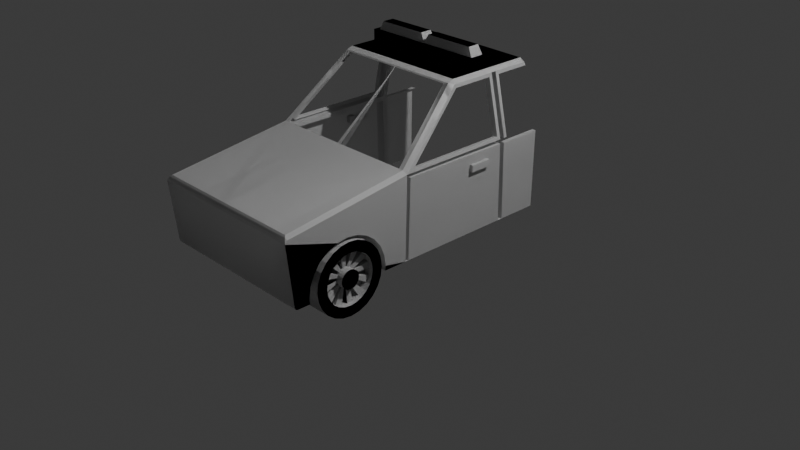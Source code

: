 # Source: car.blend  (saved by Blender 4.4.32; exported with 4.5.12 LTS)
import bpy
from mathutils import Matrix  # noqa: F401  (used for matrix-valued properties, if any)

bpy.ops.wm.read_factory_settings(use_empty=True)
scene = bpy.context.scene
scene.name = 'Scene'

# ---- collections
col_collection = bpy.data.collections.new('Collection'); scene.collection.children.link(col_collection)

# ---- materials (node trees are filled in below, after node groups)
mat_material = bpy.data.materials.new('Material')
mat_material.alpha_threshold = 0.0
mat_material.roughness = 0.5
mat_material.line_color = (0.0, 0.0, 0.0, 1.0)

# ---- material node trees
mat_material.use_nodes = True; mat_material.node_tree.nodes.clear()
_N = mat_material.node_tree.nodes; _L = mat_material.node_tree.links
n0 = _N.new('ShaderNodeOutputMaterial'); n0.name = 'Material Output'; n0.location = (300, 300)
n1 = _N.new('ShaderNodeBsdfPrincipled'); n1.name = 'Principled BSDF'; n1.location = (10, 300)
n1.inputs[3].default_value = 1.45
_L.new(n1.outputs[0], n0.inputs[0])
n0.is_active_output = True

# ---- world
world_world = bpy.data.worlds.new('World'); scene.world = world_world
world_world.use_nodes = True; world_world.node_tree.nodes.clear()
_N = world_world.node_tree.nodes; _L = world_world.node_tree.links
n0 = _N.new('ShaderNodeOutputWorld'); n0.name = 'World Output'; n0.location = (300, 300)
n1 = _N.new('ShaderNodeBackground'); n1.name = 'Background'; n1.location = (10, 300)
n1.inputs[0].default_value = (0.05088, 0.05088, 0.05088, 1.0)
_L.new(n1.outputs[0], n0.inputs[0])
n0.is_active_output = True
world_world.color = (0.05088, 0.05088, 0.05088)
world_world.sun_shadow_jitter_overblur = 0.0

# ---- cameras
cam_camera = bpy.data.cameras.new('Camera')
cam_camera.clip_end = 100.0
cam_camera.ortho_scale = 7.314

# ---- lights
light_light = bpy.data.lights.new('Light', 'POINT')
light_light.energy = 1000.0
light_light.shadow_soft_size = 0.1

# ---- meshes
me_cube = bpy.data.meshes.new('Cube')
me_cube.from_pydata([(-0.006563, -0.747, 1.026), (-0.006563, -0.747, 0.1268), (0.8702, -0.747, 0.1268), (0.8337, -2.067, 0.8472), (0.8665, -0.6391, 1.026), (0.8337, -0.747, 1.026), (-0.006563, -2.067, 0.8472), (-0.0002482, -0.05209, 1.632), (0.0, 0.01148, 1.656), (0.6977, -0.05209, 1.632), (0.7442, 0.002663, 1.586), (0.6925, 0.01148, 1.656), (0.4666, -0.9914, 0.175), (0.4666, -1.874, 0.175), (0.4666, -1.859, 0.2893), (0.4666, -1.815, 0.3958), (0.4666, -1.745, 0.4872), (0.4666, -1.654, 0.5574), (0.4666, -1.547, 0.6015), (0.4666, -1.433, 0.6165), (0.4666, -1.319, 0.6015), (0.4666, -1.212, 0.5574), (0.4666, -1.121, 0.4872), (0.4666, -1.051, 0.3958), (0.4666, -1.006, 0.2893), (0.8702, 1.011, 0.1268), (0.4666, -0.9978, 0.1268), (0.8702, -1.868, 0.1268), (0.8702, -0.9978, 0.1268), (0.4666, -1.868, 0.1268), (0.8704, -1.433, 0.6165), (0.8707, -1.319, 0.6015), (0.8707, -1.121, 0.4872), (0.8705, -1.051, 0.3958), (0.8708, -1.212, 0.5574), (0.8702, -1.874, 0.175), (0.8702, -1.815, 0.3958), (0.8702, -1.859, 0.2893), (0.8702, -1.745, 0.4872), (0.8702, -1.547, 0.6015), (0.8702, -1.654, 0.5574), (0.8702, -1.006, 0.2893), (0.8702, -0.9914, 0.175), (0.8847, -1.172, 0.2763), (0.8847, -1.198, 0.3402), (0.8847, -1.24, 0.395), (0.8847, -1.295, 0.437), (0.8847, -1.359, 0.4635), (0.8847, -1.427, 0.4725), (0.8847, -1.496, 0.4635), (0.8847, -1.56, 0.437), (0.8847, -1.615, 0.395), (0.8847, -1.657, 0.3402), (0.8847, -1.683, 0.2763), (0.8847, -1.692, 0.2078), (0.8847, -1.683, 0.1393), (0.8847, -1.657, 0.0755), (0.8847, -1.615, 0.02069), (0.8847, -1.56, -0.02137), (0.8847, -1.496, -0.04781), (0.8847, -1.427, -0.05683), (0.8847, -1.359, -0.04781), (0.8847, -1.295, -0.02137), (0.8847, -1.24, 0.02069), (0.8847, -1.198, 0.0755), (0.8847, -1.172, 0.1393), (0.8847, -1.163, 0.2078), (0.8847, -1.057, 0.2078), (0.8847, -1.07, 0.3037), (0.8847, -1.107, 0.393), (0.8847, -1.166, 0.4697), (0.8847, -1.242, 0.5285), (0.8847, -1.332, 0.5655), (0.8847, -1.427, 0.5781), (0.8847, -1.523, 0.5655), (0.8847, -1.613, 0.5285), (0.8847, -1.07, 0.112), (0.8847, -1.689, -0.054), (0.8847, -1.613, -0.1128), (0.8847, -1.107, 0.02269), (0.8847, -1.748, 0.02269), (0.8847, -1.166, -0.054), (0.8847, -1.785, 0.112), (0.8847, -1.242, -0.1128), (0.8847, -1.798, 0.2078), (0.8847, -1.332, -0.1498), (0.8847, -1.785, 0.3037), (0.8847, -1.427, -0.1624), (0.8847, -1.748, 0.393), (0.8847, -1.523, -0.1498), (0.8847, -1.689, 0.4697), (0.8371, -1.163, 0.2078), (0.8371, -1.172, 0.2763), (0.8371, -1.198, 0.3402), (0.8371, -1.24, 0.395), (0.8371, -1.295, 0.437), (0.8371, -1.359, 0.4635), (0.8371, -1.427, 0.4725), (0.8371, -1.496, 0.4635), (0.8371, -1.56, 0.437), (0.8371, -1.172, 0.1393), (0.8371, -1.615, 0.02069), (0.8371, -1.56, -0.02137), (0.8371, -1.198, 0.0755), (0.8371, -1.657, 0.0755), (0.8371, -1.24, 0.02069), (0.8371, -1.683, 0.1393), (0.8371, -1.295, -0.02137), (0.8371, -1.692, 0.2078), (0.8371, -1.359, -0.04781), (0.8371, -1.683, 0.2763), (0.8371, -1.427, -0.05683), (0.8371, -1.657, 0.3402), (0.8371, -1.496, -0.04781), (0.8371, -1.615, 0.395), (0.779, -1.163, 0.2078), (0.779, -1.172, 0.2763), (0.779, -1.198, 0.3402), (0.779, -1.24, 0.395), (0.779, -1.295, 0.437), (0.779, -1.359, 0.4635), (0.779, -1.427, 0.4725), (0.779, -1.496, 0.4635), (0.779, -1.56, 0.437), (0.779, -1.172, 0.1393), (0.779, -1.615, 0.02069), (0.779, -1.56, -0.02137), (0.779, -1.198, 0.0755), (0.779, -1.657, 0.0755), (0.779, -1.24, 0.02069), (0.779, -1.683, 0.1393), (0.779, -1.295, -0.02137), (0.779, -1.692, 0.2078), (0.779, -1.359, -0.04781), (0.779, -1.683, 0.2763), (0.779, -1.427, -0.05683), (0.779, -1.657, 0.3402), (0.779, -1.496, -0.04781), (0.779, -1.615, 0.395), (0.7196, -1.331, 0.2078), (0.7196, -1.334, 0.2328), (0.7196, -1.344, 0.2561), (0.7196, -1.359, 0.276), (0.7196, -1.379, 0.2914), (0.7196, -1.402, 0.301), (0.7196, -1.427, 0.3043), (0.7196, -1.452, 0.301), (0.7196, -1.476, 0.2914), (0.7196, -1.334, 0.1829), (0.7196, -1.496, 0.1396), (0.7196, -1.476, 0.1243), (0.7196, -1.344, 0.1596), (0.7196, -1.511, 0.1596), (0.7196, -1.359, 0.1396), (0.7196, -1.521, 0.1829), (0.7196, -1.379, 0.1243), (0.7196, -1.524, 0.2078), (0.7196, -1.402, 0.1146), (0.7196, -1.521, 0.2328), (0.7196, -1.427, 0.1113), (0.7196, -1.511, 0.2561), (0.7196, -1.452, 0.1146), (0.7196, -1.496, 0.276), (0.8871, -1.331, 0.2078), (0.8871, -1.334, 0.2328), (0.8871, -1.344, 0.2561), (0.8871, -1.359, 0.276), (0.8871, -1.379, 0.2914), (0.8871, -1.402, 0.301), (0.8871, -1.427, 0.3043), (0.8871, -1.452, 0.301), (0.8871, -1.476, 0.2914), (0.8871, -1.334, 0.1829), (0.8871, -1.496, 0.1396), (0.8871, -1.476, 0.1243), (0.8871, -1.344, 0.1596), (0.8871, -1.511, 0.1596), (0.8871, -1.359, 0.1396), (0.8871, -1.521, 0.1829), (0.8871, -1.379, 0.1243), (0.8871, -1.524, 0.2078), (0.8871, -1.402, 0.1146), (0.8871, -1.521, 0.2328), (0.8871, -1.427, 0.1113), (0.8871, -1.511, 0.2561), (0.8871, -1.452, 0.1146), (0.8871, -1.496, 0.276), (0.8168, -1.348, 0.2078), (0.8168, -1.351, 0.2284), (0.8168, -1.359, 0.2476), (0.8168, -1.371, 0.264), (0.8168, -1.388, 0.2767), (0.8168, -1.407, 0.2846), (0.8168, -1.427, 0.2873), (0.8168, -1.448, 0.2846), (0.8168, -1.359, 0.1681), (0.8168, -1.351, 0.1873), (0.8168, -1.496, 0.1681), (0.8168, -1.484, 0.1516), (0.8168, -1.388, 0.139), (0.8168, -1.371, 0.1516), (0.8168, -1.507, 0.2078), (0.8168, -1.504, 0.1873), (0.8168, -1.427, 0.1284), (0.8168, -1.407, 0.1311), (0.8168, -1.496, 0.2476), (0.8168, -1.504, 0.2284), (0.8168, -1.467, 0.139), (0.8168, -1.448, 0.1311), (0.8168, -1.467, 0.2767), (0.8168, -1.484, 0.264), (0.7993, -1.348, 0.2078), (0.7993, -1.351, 0.2284), (0.7993, -1.359, 0.2476), (0.7993, -1.371, 0.264), (0.7993, -1.388, 0.2767), (0.7993, -1.407, 0.2846), (0.7993, -1.427, 0.2873), (0.7993, -1.448, 0.2846), (0.7993, -1.359, 0.1681), (0.7993, -1.351, 0.1873), (0.7993, -1.496, 0.1681), (0.7993, -1.484, 0.1516), (0.7993, -1.388, 0.139), (0.7993, -1.371, 0.1516), (0.7993, -1.507, 0.2078), (0.7993, -1.504, 0.1873), (0.7993, -1.427, 0.1284), (0.7993, -1.407, 0.1311), (0.7993, -1.496, 0.2476), (0.7993, -1.504, 0.2284), (0.7993, -1.467, 0.139), (0.7993, -1.448, 0.1311), (0.7993, -1.467, 0.2767), (0.7993, -1.484, 0.264), (0.568, -1.104, 0.2946), (0.6027, -1.07, 0.3037), (0.5781, -1.08, 0.301), (0.568, -1.137, 0.3755), (0.6027, -1.107, 0.393), (0.5781, -1.116, 0.3878), (0.568, -1.19, 0.4449), (0.6027, -1.166, 0.4697), (0.5781, -1.173, 0.4624), (0.568, -1.26, 0.4982), (0.6027, -1.242, 0.5285), (0.5781, -1.247, 0.5196), (0.568, -1.341, 0.5317), (0.6027, -1.332, 0.5655), (0.5781, -1.334, 0.5556), (0.568, -1.427, 0.5431), (0.6027, -1.427, 0.5781), (0.5781, -1.427, 0.5678), (0.568, -1.514, 0.5317), (0.6027, -1.523, 0.5655), (0.5781, -1.521, 0.5556), (0.568, -1.595, 0.4982), (0.6027, -1.613, 0.5285), (0.5781, -1.607, 0.5196), (0.568, -1.665, 0.4449), (0.6027, -1.689, 0.4697), (0.5781, -1.682, 0.4624), (0.568, -1.718, 0.3755), (0.6027, -1.748, 0.393), (0.5781, -1.739, 0.3878), (0.568, -1.751, 0.2946), (0.6027, -1.785, 0.3037), (0.5781, -1.775, 0.301), (0.568, -1.763, 0.2078), (0.6027, -1.798, 0.2078), (0.5781, -1.787, 0.2078), (0.568, -1.751, 0.1211), (0.6027, -1.785, 0.112), (0.5781, -1.775, 0.1146), (0.568, -1.718, 0.04019), (0.6027, -1.748, 0.02269), (0.5781, -1.739, 0.02782), (0.568, -1.665, -0.02924), (0.6027, -1.689, -0.054), (0.5781, -1.682, -0.04675), (0.568, -1.595, -0.08252), (0.6027, -1.613, -0.1128), (0.5781, -1.607, -0.104), (0.568, -1.514, -0.116), (0.6027, -1.523, -0.1498), (0.5781, -1.521, -0.1399), (0.568, -1.427, -0.1274), (0.6027, -1.427, -0.1624), (0.5781, -1.427, -0.1522), (0.568, -1.341, -0.116), (0.6027, -1.332, -0.1498), (0.5781, -1.334, -0.1399), (0.568, -1.26, -0.08252), (0.6027, -1.242, -0.1128), (0.5781, -1.247, -0.104), (0.568, -1.19, -0.02924), (0.6027, -1.166, -0.054), (0.5781, -1.173, -0.04675), (0.568, -1.137, 0.04019), (0.6027, -1.107, 0.02269), (0.5781, -1.116, 0.02782), (0.568, -1.104, 0.1211), (0.6027, -1.07, 0.112), (0.5781, -1.08, 0.1146), (0.6027, -1.057, 0.2078), (0.568, -1.092, 0.2078), (0.5781, -1.067, 0.2078), (0.8847, -1.057, 0.2078), (0.8499, -1.057, 0.2078), (0.8673, -1.057, 0.2078), (0.8499, -1.07, 0.3037), (0.8847, -1.07, 0.3037), (0.8673, -1.07, 0.3037), (0.8499, -1.107, 0.393), (0.8847, -1.107, 0.393), (0.8673, -1.107, 0.393), (0.8499, -1.166, 0.4697), (0.8847, -1.166, 0.4697), (0.8673, -1.166, 0.4697), (0.8499, -1.242, 0.5285), (0.8847, -1.242, 0.5285), (0.8673, -1.242, 0.5285), (0.8499, -1.332, 0.5655), (0.8847, -1.332, 0.5655), (0.8673, -1.332, 0.5655), (0.8499, -1.427, 0.5781), (0.8847, -1.427, 0.5781), (0.8673, -1.427, 0.5781), (0.8499, -1.523, 0.5655), (0.8847, -1.523, 0.5655), (0.8673, -1.523, 0.5655), (0.8499, -1.613, 0.5285), (0.8847, -1.613, 0.5285), (0.8673, -1.613, 0.5285), (0.8847, -1.07, 0.112), (0.8499, -1.07, 0.112), (0.8673, -1.07, 0.112), (0.8847, -1.689, -0.054), (0.8499, -1.689, -0.054), (0.8673, -1.689, -0.054), (0.8499, -1.613, -0.1128), (0.8847, -1.613, -0.1128), (0.8673, -1.613, -0.1128), (0.8847, -1.107, 0.02269), (0.8499, -1.107, 0.02269), (0.8673, -1.107, 0.02269), (0.8847, -1.748, 0.02269), (0.8499, -1.748, 0.02269), (0.8673, -1.748, 0.02269), (0.8847, -1.166, -0.054), (0.8499, -1.166, -0.054), (0.8673, -1.166, -0.054), (0.8847, -1.785, 0.112), (0.8499, -1.785, 0.112), (0.8673, -1.785, 0.112), (0.8847, -1.242, -0.1128), (0.8499, -1.242, -0.1128), (0.8673, -1.242, -0.1128), (0.8847, -1.798, 0.2078), (0.8499, -1.798, 0.2078), (0.8673, -1.798, 0.2078), (0.8847, -1.332, -0.1498), (0.8499, -1.332, -0.1498), (0.8673, -1.332, -0.1498), (0.8847, -1.785, 0.3037), (0.8499, -1.785, 0.3037), (0.8673, -1.785, 0.3037), (0.8847, -1.427, -0.1624), (0.8499, -1.427, -0.1624), (0.8673, -1.427, -0.1624), (0.8847, -1.748, 0.393), (0.8499, -1.748, 0.393), (0.8673, -1.748, 0.393), (0.8847, -1.523, -0.1498), (0.8499, -1.523, -0.1498), (0.8673, -1.523, -0.1498), (0.8847, -1.689, 0.4697), (0.8499, -1.689, 0.4697), (0.8673, -1.689, 0.4697), (0.8847, -1.167, 0.2722), (0.8847, -1.194, 0.3361), (0.8847, -1.236, 0.3909), (0.8847, -1.291, 0.4329), (0.8847, -1.354, 0.4594), (0.8847, -1.423, 0.4684), (0.8847, -1.491, 0.4594), (0.8847, -1.555, 0.4329), (0.8847, -1.61, 0.3909), (0.8847, -1.652, 0.3361), (0.8847, -1.679, 0.2722), (0.8847, -1.688, 0.2037), (0.8847, -1.679, 0.1352), (0.8847, -1.652, 0.0714), (0.8847, -1.61, 0.01658), (0.8847, -1.555, -0.02548), (0.8847, -1.491, -0.05192), (0.8847, -1.423, -0.06093), (0.8847, -1.354, -0.05192), (0.8847, -1.291, -0.02548), (0.8847, -1.236, 0.01658), (0.8847, -1.194, 0.0714), (0.8847, -1.167, 0.1352), (0.8847, -1.158, 0.2037), (0.8847, -1.053, 0.2037), (0.8847, -1.065, 0.2996), (0.8847, -1.102, 0.3889), (0.8847, -1.161, 0.4656), (0.8847, -1.238, 0.5244), (0.8847, -1.327, 0.5614), (0.8847, -1.423, 0.574), (0.8847, -1.519, 0.5614), (0.8847, -1.608, 0.5244), (0.8847, -1.065, 0.1079), (0.8847, -1.685, -0.0581), (0.8847, -1.608, -0.1169), (0.8847, -1.102, 0.01859), (0.8847, -1.744, 0.01859), (0.8847, -1.161, -0.0581), (0.8847, -1.781, 0.1079), (0.8847, -1.238, -0.1169), (0.8847, -1.793, 0.2037), (0.8847, -1.327, -0.1539), (0.8847, -1.781, 0.2996), (0.8847, -1.423, -0.1665), (0.8847, -1.744, 0.3889), (0.8847, -1.519, -0.1539), (0.8847, -1.685, 0.4656), (0.8371, -1.158, 0.2037), (0.8371, -1.167, 0.2722), (0.8371, -1.194, 0.3361), (0.8371, -1.236, 0.3909), (0.8371, -1.291, 0.4329), (0.8371, -1.354, 0.4594), (0.8371, -1.423, 0.4684), (0.8371, -1.491, 0.4594), (0.8371, -1.555, 0.4329), (0.8371, -1.167, 0.1352), (0.8371, -1.61, 0.01658), (0.8371, -1.555, -0.02548), (0.8371, -1.194, 0.0714), (0.8371, -1.652, 0.0714), (0.8371, -1.236, 0.01658), (0.8371, -1.679, 0.1352), (0.8371, -1.291, -0.02548), (0.8371, -1.688, 0.2037), (0.8371, -1.354, -0.05192), (0.8371, -1.679, 0.2722), (0.8371, -1.423, -0.06093), (0.8371, -1.652, 0.3361), (0.8371, -1.491, -0.05192), (0.8371, -1.61, 0.3909), (0.779, -1.158, 0.2037), (0.779, -1.167, 0.2722), (0.779, -1.194, 0.3361), (0.779, -1.236, 0.3909), (0.779, -1.291, 0.4329), (0.779, -1.354, 0.4594), (0.779, -1.423, 0.4684), (0.779, -1.491, 0.4594), (0.779, -1.555, 0.4329), (0.779, -1.167, 0.1352), (0.779, -1.61, 0.01658), (0.779, -1.555, -0.02548), (0.779, -1.194, 0.0714), (0.779, -1.652, 0.0714), (0.779, -1.236, 0.01658), (0.779, -1.679, 0.1352), (0.779, -1.291, -0.02548), (0.779, -1.688, 0.2037), (0.779, -1.354, -0.05192), (0.779, -1.679, 0.2722), (0.779, -1.423, -0.06093), (0.779, -1.652, 0.3361), (0.779, -1.491, -0.05192), (0.779, -1.61, 0.3909), (0.7196, -1.326, 0.2037), (0.7196, -1.33, 0.2287), (0.7196, -1.339, 0.252), (0.7196, -1.355, 0.2719), (0.7196, -1.375, 0.2873), (0.7196, -1.398, 0.2969), (0.7196, -1.423, 0.3002), (0.7196, -1.448, 0.2969), (0.7196, -1.471, 0.2873), (0.7196, -1.33, 0.1788), (0.7196, -1.491, 0.1355), (0.7196, -1.471, 0.1202), (0.7196, -1.339, 0.1555), (0.7196, -1.506, 0.1555), (0.7196, -1.355, 0.1355), (0.7196, -1.516, 0.1788), (0.7196, -1.375, 0.1202), (0.7196, -1.519, 0.2037), (0.7196, -1.398, 0.1105), (0.7196, -1.516, 0.2287), (0.7196, -1.423, 0.1072), (0.7196, -1.506, 0.252), (0.7196, -1.448, 0.1105), (0.7196, -1.491, 0.2719), (0.8871, -1.326, 0.2037), (0.8871, -1.33, 0.2287), (0.8871, -1.339, 0.252), (0.8871, -1.355, 0.2719), (0.8871, -1.375, 0.2873), (0.8871, -1.398, 0.2969), (0.8871, -1.423, 0.3002), (0.8871, -1.448, 0.2969), (0.8871, -1.471, 0.2873), (0.8871, -1.33, 0.1788), (0.8871, -1.491, 0.1355), (0.8871, -1.471, 0.1202), (0.8871, -1.339, 0.1555), (0.8871, -1.506, 0.1555), (0.8871, -1.355, 0.1355), (0.8871, -1.516, 0.1788), (0.8871, -1.375, 0.1202), (0.8871, -1.519, 0.2037), (0.8871, -1.398, 0.1105), (0.8871, -1.516, 0.2287), (0.8871, -1.423, 0.1072), (0.8871, -1.506, 0.252), (0.8871, -1.448, 0.1105), (0.8871, -1.491, 0.2719), (0.8168, -1.343, 0.2037), (0.8168, -1.346, 0.2243), (0.8168, -1.354, 0.2435), (0.8168, -1.367, 0.2599), (0.8168, -1.383, 0.2726), (0.8168, -1.402, 0.2805), (0.8168, -1.423, 0.2832), (0.8168, -1.443, 0.2805), (0.8168, -1.354, 0.164), (0.8168, -1.346, 0.1832), (0.8168, -1.492, 0.164), (0.8168, -1.479, 0.1475), (0.8168, -1.383, 0.1349), (0.8168, -1.367, 0.1475), (0.8168, -1.502, 0.2037), (0.8168, -1.5, 0.1832), (0.8168, -1.423, 0.1242), (0.8168, -1.402, 0.127), (0.8168, -1.492, 0.2435), (0.8168, -1.5, 0.2243), (0.8168, -1.463, 0.1349), (0.8168, -1.443, 0.127), (0.8168, -1.463, 0.2726), (0.8168, -1.479, 0.2599), (0.7993, -1.343, 0.2037), (0.7993, -1.346, 0.2243), (0.7993, -1.354, 0.2435), (0.7993, -1.367, 0.2599), (0.7993, -1.383, 0.2726), (0.7993, -1.402, 0.2805), (0.7993, -1.423, 0.2832), (0.7993, -1.443, 0.2805), (0.7993, -1.354, 0.164), (0.7993, -1.346, 0.1832), (0.7993, -1.492, 0.164), (0.7993, -1.479, 0.1475), (0.7993, -1.383, 0.1349), (0.7993, -1.367, 0.1475), (0.7993, -1.502, 0.2037), (0.7993, -1.5, 0.1832), (0.7993, -1.423, 0.1242), (0.7993, -1.402, 0.127), (0.7993, -1.492, 0.2435), (0.7993, -1.5, 0.2243), (0.7993, -1.463, 0.1349), (0.7993, -1.443, 0.127), (0.7993, -1.463, 0.2726), (0.7993, -1.479, 0.2599), (0.568, -1.099, 0.2905), (0.6027, -1.065, 0.2996), (0.5781, -1.075, 0.2969), (0.568, -1.133, 0.3714), (0.6027, -1.102, 0.3889), (0.5781, -1.111, 0.3837), (0.568, -1.186, 0.4408), (0.6027, -1.161, 0.4656), (0.5781, -1.168, 0.4583), (0.568, -1.255, 0.4941), (0.6027, -1.238, 0.5244), (0.5781, -1.243, 0.5155), (0.568, -1.336, 0.5276), (0.6027, -1.327, 0.5614), (0.5781, -1.33, 0.5515), (0.568, -1.423, 0.539), (0.6027, -1.423, 0.574), (0.5781, -1.423, 0.5637), (0.568, -1.51, 0.5276), (0.6027, -1.519, 0.5614), (0.5781, -1.516, 0.5515), (0.568, -1.591, 0.4941), (0.6027, -1.608, 0.5244), (0.5781, -1.603, 0.5155), (0.568, -1.66, 0.4408), (0.6027, -1.685, 0.4656), (0.5781, -1.677, 0.4583), (0.568, -1.713, 0.3714), (0.6027, -1.744, 0.3889), (0.5781, -1.735, 0.3837), (0.568, -1.747, 0.2905), (0.6027, -1.781, 0.2996), (0.5781, -1.771, 0.2969), (0.568, -1.758, 0.2037), (0.6027, -1.793, 0.2037), (0.5781, -1.783, 0.2037), (0.568, -1.747, 0.117), (0.6027, -1.781, 0.1079), (0.5781, -1.771, 0.1105), (0.568, -1.713, 0.03609), (0.6027, -1.744, 0.01859), (0.5781, -1.735, 0.02372), (0.568, -1.66, -0.03334), (0.6027, -1.685, -0.0581), (0.5781, -1.677, -0.05085), (0.568, -1.591, -0.08662), (0.6027, -1.608, -0.1169), (0.5781, -1.603, -0.1081), (0.568, -1.51, -0.1201), (0.6027, -1.519, -0.1539), (0.5781, -1.516, -0.144), (0.568, -1.423, -0.1315), (0.6027, -1.423, -0.1665), (0.5781, -1.423, -0.1563), (0.568, -1.336, -0.1201), (0.6027, -1.327, -0.1539), (0.5781, -1.33, -0.144), (0.568, -1.255, -0.08662), (0.6027, -1.238, -0.1169), (0.5781, -1.243, -0.1081), (0.568, -1.186, -0.03334), (0.6027, -1.161, -0.0581), (0.5781, -1.168, -0.05085), (0.568, -1.133, 0.03609), (0.6027, -1.102, 0.01859), (0.5781, -1.111, 0.02372), (0.568, -1.099, 0.117), (0.6027, -1.065, 0.1079), (0.5781, -1.075, 0.1105), (0.6027, -1.053, 0.2037), (0.568, -1.088, 0.2037), (0.5781, -1.063, 0.2037), (0.8847, -1.053, 0.2037), (0.8499, -1.053, 0.2037), (0.8673, -1.053, 0.2037), (0.8499, -1.065, 0.2996), (0.8847, -1.065, 0.2996), (0.8673, -1.065, 0.2996), (0.8499, -1.102, 0.3889), (0.8847, -1.102, 0.3889), (0.8673, -1.102, 0.3889), (0.8499, -1.161, 0.4656), (0.8847, -1.161, 0.4656), (0.8673, -1.161, 0.4656), (0.8499, -1.238, 0.5244), (0.8847, -1.238, 0.5244), (0.8673, -1.238, 0.5244), (0.8499, -1.327, 0.5614), (0.8847, -1.327, 0.5614), (0.8673, -1.327, 0.5614), (0.8499, -1.423, 0.574), (0.8847, -1.423, 0.574), (0.8673, -1.423, 0.574), (0.8499, -1.519, 0.5614), (0.8847, -1.519, 0.5614), (0.8673, -1.519, 0.5614), (0.8499, -1.608, 0.5244), (0.8847, -1.608, 0.5244), (0.8673, -1.608, 0.5244), (0.8847, -1.065, 0.1079), (0.8499, -1.065, 0.1079), (0.8673, -1.065, 0.1079), (0.8847, -1.685, -0.0581), (0.8499, -1.685, -0.0581), (0.8673, -1.685, -0.0581), (0.8499, -1.608, -0.1169), (0.8847, -1.608, -0.1169), (0.8673, -1.608, -0.1169), (0.8847, -1.102, 0.01859), (0.8499, -1.102, 0.01859), (0.8673, -1.102, 0.01859), (0.8847, -1.744, 0.01859), (0.8499, -1.744, 0.01859), (0.8673, -1.744, 0.01859), (0.8847, -1.161, -0.0581), (0.8499, -1.161, -0.0581), (0.8673, -1.161, -0.0581), (0.8847, -1.781, 0.1079), (0.8499, -1.781, 0.1079), (0.8673, -1.781, 0.1079), (0.8847, -1.238, -0.1169), (0.8499, -1.238, -0.1169), (0.8673, -1.238, -0.1169), (0.8847, -1.793, 0.2037), (0.8499, -1.793, 0.2037), (0.8673, -1.793, 0.2037), (0.8847, -1.327, -0.1539), (0.8499, -1.327, -0.1539), (0.8673, -1.327, -0.1539), (0.8847, -1.781, 0.2996), (0.8499, -1.781, 0.2996), (0.8673, -1.781, 0.2996), (0.8847, -1.423, -0.1665), (0.8499, -1.423, -0.1665), (0.8673, -1.423, -0.1665), (0.8847, -1.744, 0.3889), (0.8499, -1.744, 0.3889), (0.8673, -1.744, 0.3889), (0.8847, -1.519, -0.1539), (0.8499, -1.519, -0.1539), (0.8673, -1.519, -0.1539), (0.8847, -1.685, 0.4656), (0.8499, -1.685, 0.4656), (0.8673, -1.685, 0.4656), (0.8847, 1.219, 0.3037), (0.8847, 1.078, 0.1714), (0.7443, 0.4476, 1.586), (0.8702, 0.5064, 0.1268), (0.8649, 0.4537, 1.024), (0.8723, 0.5436, 0.9888), (0.7441, 0.5732, 1.586), (0.8702, 0.5618, 0.1268), (0.8723, 0.4905, 0.9438), (0.8722, 0.5447, 0.9387), (0.8739, -0.7328, 0.9519), (0.8702, -0.7085, 0.1268), (0.8738, -0.6901, 0.9516), (0.8285, 0.4896, 0.9869), (0.8302, -0.7322, 0.9889), (0.83, -0.7329, 0.9499), (0.864, 0.5792, 0.9883), (0.6929, 0.4828, 1.619), (0.8284, 0.4905, 0.9418), (0.8263, 0.5064, 0.1249), (0.6929, 0.5372, 1.619), (0.8263, 0.5618, 0.1249), (0.8283, 0.5446, 0.9367), (0.8263, -0.747, 0.1249), (0.83, -0.6902, 0.9496), (0.8263, -0.7085, 0.1249), (0.775, 0.4896, 0.9845), (0.7766, -0.7323, 0.9865), (0.7765, -0.733, 0.9475), (0.7749, 0.5435, 0.9844), (0.6393, 0.4827, 1.617), (0.7748, 0.4904, 0.9394), (0.7728, 0.5063, 0.1224), (0.6393, 0.5372, 1.617), (0.7728, 0.5617, 0.1224), (0.7748, 0.5446, 0.9343), (0.7728, -0.7471, 0.1224), (0.7764, -0.6902, 0.9472), (0.7728, -0.7086, 0.1224), (0.8741, -0.7322, 0.9909), (0.7367, -0.01093, 1.621), (0.8724, 0.4897, 0.9889), (0.7367, 0.4829, 1.621), (0.7367, 0.5373, 1.621), (0.8722, 0.5792, 0.9889), (0.8285, 0.5436, 0.9868), (-0.05758, -0.7551, 1.013), (0.0, -0.06019, 1.619), (0.7827, -0.7551, 1.013), (0.6467, -0.06019, 1.619), (0.8212, 0.5711, 0.9759), (0.8155, -0.6472, 1.012), (0.6932, -0.005436, 1.573), (0.8139, 0.4456, 1.011), (0.6933, 0.4395, 1.573), (0.6931, 0.5651, 1.573), (0.813, 0.5711, 0.9753), (0.9091, 0.3086, 0.7794), (0.9092, 0.3055, 0.849), (0.9091, 0.07464, 0.7794), (0.9092, 0.07817, 0.8497), (0.8779, 0.0746, 0.7798), (0.8779, 0.3085, 0.7798), (0.8779, 0.3055, 0.8495), (0.878, 0.07813, 0.8502), (0.9091, 0.2569, 0.7794), (0.9092, 0.2571, 0.8494), (0.8779, 0.2568, 0.7798), (0.878, 0.2571, 0.8499), (0.9091, 0.1369, 0.7794), (0.9092, 0.1388, 0.8495), (0.8779, 0.1369, 0.7798), (0.878, 0.1388, 0.85), (0.8237, 0.2568, 0.7799), (0.8237, 0.3085, 0.7799), (0.8238, 0.3055, 0.8496), (0.8238, 0.2571, 0.8499), (0.8239, 0.07812, 0.8503), (0.8237, 0.07458, 0.7799), (0.8237, 0.1369, 0.7799), (0.8239, 0.1388, 0.8501), (0.6816, 0.4919, 1.771), (0.6816, 0.4919, 1.696), (0.6816, 0.2929, 1.771), (0.6816, 0.2929, 1.696), (-0.0005706, 0.4646, 1.771), (-0.01288, 0.4919, 1.696), (-0.0005706, 0.3201, 1.771), (-0.01288, 0.2929, 1.696), (0.3343, 0.3201, 1.771), (0.3343, 0.2929, 1.696), (0.3343, 0.4646, 1.771), (0.3343, 0.4919, 1.696), (0.6384, 0.2929, 1.696), (0.6261, 0.4646, 1.771), (0.6261, 0.3201, 1.771), (0.6384, 0.4919, 1.696), (0.6816, 0.2929, 1.633), (0.6816, 0.4919, 1.633), (0.6384, 0.2929, 1.633), (0.6384, 0.4919, 1.633), (0.3343, 0.2929, 1.771), (-0.01288, 0.2929, 1.771), (-0.01288, 0.4919, 1.771), (0.6384, 0.2929, 1.771), (0.3343, 0.4919, 1.771), (0.6384, 0.4919, 1.771), (0.3322, 0.4539, 1.864), (0.3322, 0.3309, 1.864), (0.04709, 0.3309, 1.864), (0.04709, 0.4539, 1.864), (0.5806, 0.3309, 1.864), (0.5806, 0.4539, 1.864), (0.8497, -2.083, 0.8313), (0.8702, -2.103, 0.7821), (0.8703, -2.075, 0.8147), (0.8642, -2.097, 0.8084), (-0.006563, -2.103, 0.7821), (-0.006563, -2.083, 0.8313), (-0.006563, -2.097, 0.8084), (0.8702, -2.034, 0.1555), (0.8702, -2.002, 0.1268), (0.8702, -2.023, 0.1352), (-0.006563, -2.002, 0.1268), (-0.006563, -2.034, 0.1555), (-0.006563, -2.023, 0.1352), (0.8278, 1.012, 0.9376), (0.6925, 0.9332, 1.656), (0.7367, 0.941, 1.621), (0.7441, 0.9552, 1.586), (0.8716, 1.006, 0.9395), (0.8634, 0.9978, 0.9876), (0.6931, 0.9621, 1.573), (0.8702, 0.9976, 0.1268), (0.0, 0.95, 1.656), (-0.009794, 0.6562, 0.1365)], [(848, 25), (846, 731), (1, 850)], [(835, 829, 832, 839), (5, 0, 6, 3), (719, 717, 769, 768), (717, 10, 767, 769), (3, 6, 833, 828), (9, 755, 11), (7, 9, 11, 8), (27, 836, 838, 1, 2, 28, 26, 29), (754, 755, 9, 5), (12, 26, 28, 42), (29, 13, 35, 27), (13, 14, 37, 35), (14, 15, 36, 37), (15, 16, 38, 36), (16, 17, 40, 38), (17, 18, 39, 40), (18, 19, 30, 39), (19, 20, 31, 30), (20, 21, 34, 31), (34, 21, 22, 32), (22, 23, 33, 32), (23, 24, 41, 33), (24, 12, 42, 41), (26, 12, 24, 23, 22, 21, 20, 19, 18, 17, 16, 15, 14, 13, 29), (242, 316, 313, 239), (68, 67, 307, 311), (304, 308, 335, 302), (239, 313, 310, 236), (302, 335, 344, 299), (236, 310, 308, 304), (299, 344, 350, 296), (296, 350, 356, 293), (293, 356, 362, 290), (290, 362, 368, 287), (287, 368, 374, 284), (284, 374, 340, 281), (281, 340, 338, 278), (278, 338, 347, 275), (275, 347, 353, 272), (272, 353, 359, 269), (269, 359, 365, 266), (266, 365, 371, 263), (263, 371, 377, 260), (260, 377, 331, 257), (257, 331, 328, 254), (254, 328, 325, 251), (251, 325, 322, 248), (248, 322, 319, 245), (245, 319, 316, 242), (59, 60, 111, 113), (67, 76, 334, 307), (70, 69, 314, 317), (71, 70, 317, 320), (72, 71, 320, 323), (73, 72, 323, 326), (74, 73, 326, 329), (75, 74, 329, 332), (90, 75, 332, 376), (69, 68, 311, 314), (77, 80, 346, 337), (78, 77, 337, 341), (89, 78, 341, 373), (80, 82, 352, 346), (81, 83, 355, 349), (82, 84, 358, 352), (83, 85, 361, 355), (84, 86, 364, 358), (85, 87, 367, 361), (86, 88, 370, 364), (87, 89, 373, 367), (88, 90, 376, 370), (79, 81, 349, 343), (76, 79, 343, 334), (43, 66, 67, 68), (44, 43, 68, 69), (45, 44, 69, 70), (46, 45, 70, 71), (47, 46, 71, 72), (48, 47, 72, 73), (49, 48, 73, 74), (50, 49, 74, 75), (66, 65, 76, 67), (58, 57, 77, 78), (65, 64, 79, 76), (57, 56, 80, 77), (64, 63, 81, 79), (56, 55, 82, 80), (63, 62, 83, 81), (55, 54, 84, 82), (62, 61, 85, 83), (54, 53, 86, 84), (61, 60, 87, 85), (53, 52, 88, 86), (60, 59, 89, 87), (52, 51, 90, 88), (59, 58, 78, 89), (51, 50, 75, 90), (101, 102, 126, 125), (55, 56, 104, 106), (48, 49, 98, 97), (51, 52, 112, 114), (62, 63, 105, 107), (49, 50, 99, 98), (58, 59, 113, 102), (66, 43, 92, 91), (54, 55, 106, 108), (65, 66, 91, 100), (50, 51, 114, 99), (43, 44, 93, 92), (61, 62, 107, 109), (57, 58, 102, 101), (44, 45, 94, 93), (53, 54, 108, 110), (64, 65, 100, 103), (45, 46, 95, 94), (60, 61, 109, 111), (56, 57, 101, 104), (46, 47, 96, 95), (52, 53, 110, 112), (63, 64, 103, 105), (47, 48, 97, 96), (130, 128, 152, 154), (91, 92, 188, 187), (110, 108, 132, 134), (119, 95, 191, 215), (94, 95, 119, 118), (123, 99, 209, 233), (133, 135, 227, 228), (127, 103, 195, 219), (120, 119, 215, 216), (105, 103, 127, 129), (96, 97, 121, 120), (113, 111, 135, 137), (106, 104, 128, 130), (131, 107, 199, 223), (114, 112, 136, 138), (104, 101, 198, 197), (98, 99, 123, 122), (100, 124, 220, 196), (114, 138, 234, 210), (103, 100, 196, 195), (100, 91, 115, 124), (110, 134, 230, 206), (92, 93, 117, 116), (109, 107, 131, 133), (153, 151, 175, 177), (121, 122, 146, 145), (138, 136, 160, 162), (131, 129, 153, 155), (122, 123, 147, 146), (126, 137, 161, 150), (115, 116, 140, 139), (132, 130, 154, 156), (124, 115, 139, 148), (123, 138, 162, 147), (116, 117, 141, 140), (133, 131, 155, 157), (125, 126, 150, 149), (117, 118, 142, 141), (134, 132, 156, 158), (127, 124, 148, 151), (118, 119, 143, 142), (135, 133, 157, 159), (128, 125, 149, 152), (119, 120, 144, 143), (136, 134, 158, 160), (129, 127, 151, 153), (120, 121, 145, 144), (137, 135, 159, 161), (172, 163, 164, 165, 166, 167, 168, 169, 170, 171, 186, 184, 182, 180, 178, 176, 173, 174, 185, 183, 181, 179, 177, 175), (144, 145, 169, 168), (161, 159, 183, 185), (154, 152, 176, 178), (145, 146, 170, 169), (162, 160, 184, 186), (155, 153, 177, 179), (146, 147, 171, 170), (150, 161, 185, 174), (139, 140, 164, 163), (156, 154, 178, 180), (148, 139, 163, 172), (147, 162, 186, 171), (140, 141, 165, 164), (157, 155, 179, 181), (149, 150, 174, 173), (141, 142, 166, 165), (158, 156, 180, 182), (151, 148, 172, 175), (142, 143, 167, 166), (159, 157, 181, 183), (152, 149, 173, 176), (143, 144, 168, 167), (160, 158, 182, 184), (189, 190, 214, 213), (195, 196, 220, 219), (203, 204, 228, 227), (197, 198, 222, 221), (191, 192, 216, 215), (205, 206, 230, 229), (193, 194, 218, 217), (199, 200, 224, 223), (207, 208, 232, 231), (187, 188, 212, 211), (201, 202, 226, 225), (209, 210, 234, 233), (134, 136, 229, 230), (92, 116, 212, 188), (122, 121, 217, 218), (109, 133, 228, 204), (107, 105, 200, 199), (115, 91, 187, 211), (135, 111, 203, 227), (108, 106, 202, 201), (93, 94, 190, 189), (128, 104, 197, 221), (137, 126, 231, 232), (96, 120, 216, 192), (138, 123, 233, 234), (95, 96, 192, 191), (124, 127, 219, 220), (136, 112, 205, 229), (111, 109, 204, 203), (126, 102, 207, 231), (125, 128, 221, 222), (105, 129, 224, 200), (112, 110, 206, 205), (101, 125, 222, 198), (97, 98, 194, 193), (121, 97, 193, 217), (94, 118, 214, 190), (113, 137, 232, 208), (116, 115, 211, 212), (117, 93, 189, 213), (129, 131, 223, 224), (106, 130, 226, 202), (102, 113, 208, 207), (132, 108, 201, 225), (130, 132, 225, 226), (98, 122, 218, 194), (99, 114, 210, 209), (118, 117, 213, 214), (308, 310, 312, 309), (309, 312, 311, 307), (236, 304, 306, 237), (237, 306, 305, 235), (310, 313, 315, 312), (312, 315, 314, 311), (239, 236, 237, 240), (240, 237, 235, 238), (313, 316, 318, 315), (315, 318, 317, 314), (242, 239, 240, 243), (243, 240, 238, 241), (316, 319, 321, 318), (318, 321, 320, 317), (245, 242, 243, 246), (246, 243, 241, 244), (319, 322, 324, 321), (321, 324, 323, 320), (248, 245, 246, 249), (249, 246, 244, 247), (322, 325, 327, 324), (324, 327, 326, 323), (251, 248, 249, 252), (252, 249, 247, 250), (325, 328, 330, 327), (327, 330, 329, 326), (254, 251, 252, 255), (255, 252, 250, 253), (328, 331, 333, 330), (330, 333, 332, 329), (257, 254, 255, 258), (258, 255, 253, 256), (304, 302, 303, 306), (306, 303, 301, 305), (335, 308, 309, 336), (336, 309, 307, 334), (281, 278, 279, 282), (282, 279, 277, 280), (338, 340, 342, 339), (339, 342, 341, 337), (302, 299, 300, 303), (303, 300, 298, 301), (278, 275, 276, 279), (279, 276, 274, 277), (344, 335, 336, 345), (345, 336, 334, 343), (347, 338, 339, 348), (348, 339, 337, 346), (299, 296, 297, 300), (300, 297, 295, 298), (275, 272, 273, 276), (276, 273, 271, 274), (350, 344, 345, 351), (351, 345, 343, 349), (353, 347, 348, 354), (354, 348, 346, 352), (296, 293, 294, 297), (297, 294, 292, 295), (272, 269, 270, 273), (273, 270, 268, 271), (356, 350, 351, 357), (357, 351, 349, 355), (359, 353, 354, 360), (360, 354, 352, 358), (293, 290, 291, 294), (294, 291, 289, 292), (269, 266, 267, 270), (270, 267, 265, 268), (362, 356, 357, 363), (363, 357, 355, 361), (365, 359, 360, 366), (366, 360, 358, 364), (290, 287, 288, 291), (291, 288, 286, 289), (266, 263, 264, 267), (267, 264, 262, 265), (368, 362, 363, 369), (369, 363, 361, 367), (371, 365, 366, 372), (372, 366, 364, 370), (287, 284, 285, 288), (288, 285, 283, 286), (263, 260, 261, 264), (264, 261, 259, 262), (374, 368, 369, 375), (375, 369, 367, 373), (377, 371, 372, 378), (378, 372, 370, 376), (284, 281, 282, 285), (285, 282, 280, 283), (340, 374, 375, 342), (342, 375, 373, 341), (260, 257, 258, 261), (261, 258, 256, 259), (331, 377, 378, 333), (333, 378, 376, 332), (305, 301, 298, 295, 292, 289, 286, 283, 280, 277, 274, 271, 268, 265, 262, 259, 256, 253, 250, 247, 244, 241, 238, 235), (578, 652, 649, 575), (404, 403, 643, 647), (640, 644, 671, 638), (575, 649, 646, 572), (638, 671, 680, 635), (572, 646, 644, 640), (635, 680, 686, 632), (632, 686, 692, 629), (629, 692, 698, 626), (626, 698, 704, 623), (623, 704, 710, 620), (620, 710, 676, 617), (617, 676, 674, 614), (614, 674, 683, 611), (611, 683, 689, 608), (608, 689, 695, 605), (605, 695, 701, 602), (602, 701, 707, 599), (599, 707, 713, 596), (596, 713, 667, 593), (593, 667, 664, 590), (590, 664, 661, 587), (587, 661, 658, 584), (584, 658, 655, 581), (581, 655, 652, 578), (395, 396, 447, 449), (403, 412, 670, 643), (406, 405, 650, 653), (407, 406, 653, 656), (408, 407, 656, 659), (409, 408, 659, 662), (410, 409, 662, 665), (411, 410, 665, 668), (426, 411, 668, 712), (405, 404, 647, 650), (413, 416, 682, 673), (414, 413, 673, 677), (425, 414, 677, 709), (416, 418, 688, 682), (417, 419, 691, 685), (418, 420, 694, 688), (419, 421, 697, 691), (420, 422, 700, 694), (421, 423, 703, 697), (422, 424, 706, 700), (423, 425, 709, 703), (424, 426, 712, 706), (415, 417, 685, 679), (412, 415, 679, 670), (379, 402, 403, 404), (380, 379, 404, 405), (381, 380, 405, 406), (382, 381, 406, 407), (383, 382, 407, 408), (384, 383, 408, 409), (385, 384, 409, 410), (386, 385, 410, 411), (402, 401, 412, 403), (394, 393, 413, 414), (401, 400, 415, 412), (393, 392, 416, 413), (400, 399, 417, 415), (392, 391, 418, 416), (399, 398, 419, 417), (391, 390, 420, 418), (398, 397, 421, 419), (390, 389, 422, 420), (397, 396, 423, 421), (389, 388, 424, 422), (396, 395, 425, 423), (388, 387, 426, 424), (395, 394, 414, 425), (387, 386, 411, 426), (437, 438, 462, 461), (391, 392, 440, 442), (384, 385, 434, 433), (387, 388, 448, 450), (398, 399, 441, 443), (385, 386, 435, 434), (394, 395, 449, 438), (402, 379, 428, 427), (390, 391, 442, 444), (401, 402, 427, 436), (386, 387, 450, 435), (379, 380, 429, 428), (397, 398, 443, 445), (393, 394, 438, 437), (380, 381, 430, 429), (389, 390, 444, 446), (400, 401, 436, 439), (381, 382, 431, 430), (396, 397, 445, 447), (392, 393, 437, 440), (382, 383, 432, 431), (388, 389, 446, 448), (399, 400, 439, 441), (383, 384, 433, 432), (466, 464, 488, 490), (427, 428, 524, 523), (446, 444, 468, 470), (455, 431, 527, 551), (430, 431, 455, 454), (459, 435, 545, 569), (469, 471, 563, 564), (463, 439, 531, 555), (456, 455, 551, 552), (441, 439, 463, 465), (432, 433, 457, 456), (449, 447, 471, 473), (442, 440, 464, 466), (467, 443, 535, 559), (450, 448, 472, 474), (440, 437, 534, 533), (434, 435, 459, 458), (436, 460, 556, 532), (450, 474, 570, 546), (439, 436, 532, 531), (436, 427, 451, 460), (446, 470, 566, 542), (428, 429, 453, 452), (445, 443, 467, 469), (489, 487, 511, 513), (457, 458, 482, 481), (474, 472, 496, 498), (467, 465, 489, 491), (458, 459, 483, 482), (462, 473, 497, 486), (451, 452, 476, 475), (468, 466, 490, 492), (460, 451, 475, 484), (459, 474, 498, 483), (452, 453, 477, 476), (469, 467, 491, 493), (461, 462, 486, 485), (453, 454, 478, 477), (470, 468, 492, 494), (463, 460, 484, 487), (454, 455, 479, 478), (471, 469, 493, 495), (464, 461, 485, 488), (455, 456, 480, 479), (472, 470, 494, 496), (465, 463, 487, 489), (456, 457, 481, 480), (473, 471, 495, 497), (508, 499, 500, 501, 502, 503, 504, 505, 506, 507, 522, 520, 518, 516, 514, 512, 509, 510, 521, 519, 517, 515, 513, 511), (480, 481, 505, 504), (497, 495, 519, 521), (490, 488, 512, 514), (481, 482, 506, 505), (498, 496, 520, 522), (491, 489, 513, 515), (482, 483, 507, 506), (486, 497, 521, 510), (475, 476, 500, 499), (492, 490, 514, 516), (484, 475, 499, 508), (483, 498, 522, 507), (476, 477, 501, 500), (493, 491, 515, 517), (485, 486, 510, 509), (477, 478, 502, 501), (494, 492, 516, 518), (487, 484, 508, 511), (478, 479, 503, 502), (495, 493, 517, 519), (488, 485, 509, 512), (479, 480, 504, 503), (496, 494, 518, 520), (525, 526, 550, 549), (531, 532, 556, 555), (539, 540, 564, 563), (533, 534, 558, 557), (527, 528, 552, 551), (541, 542, 566, 565), (529, 530, 554, 553), (535, 536, 560, 559), (543, 544, 568, 567), (523, 524, 548, 547), (537, 538, 562, 561), (545, 546, 570, 569), (470, 472, 565, 566), (428, 452, 548, 524), (458, 457, 553, 554), (445, 469, 564, 540), (443, 441, 536, 535), (451, 427, 523, 547), (471, 447, 539, 563), (444, 442, 538, 537), (429, 430, 526, 525), (464, 440, 533, 557), (473, 462, 567, 568), (432, 456, 552, 528), (474, 459, 569, 570), (431, 432, 528, 527), (460, 463, 555, 556), (472, 448, 541, 565), (447, 445, 540, 539), (462, 438, 543, 567), (461, 464, 557, 558), (441, 465, 560, 536), (448, 446, 542, 541), (437, 461, 558, 534), (433, 434, 530, 529), (457, 433, 529, 553), (430, 454, 550, 526), (449, 473, 568, 544), (452, 451, 547, 548), (453, 429, 525, 549), (465, 467, 559, 560), (442, 466, 562, 538), (438, 449, 544, 543), (468, 444, 537, 561), (466, 468, 561, 562), (434, 458, 554, 530), (435, 450, 546, 545), (454, 453, 549, 550), (644, 646, 648, 645), (645, 648, 647, 643), (572, 640, 642, 573), (573, 642, 641, 571), (646, 649, 651, 648), (648, 651, 650, 647), (575, 572, 573, 576), (576, 573, 571, 574), (649, 652, 654, 651), (651, 654, 653, 650), (578, 575, 576, 579), (579, 576, 574, 577), (652, 655, 657, 654), (654, 657, 656, 653), (581, 578, 579, 582), (582, 579, 577, 580), (655, 658, 660, 657), (657, 660, 659, 656), (584, 581, 582, 585), (585, 582, 580, 583), (658, 661, 663, 660), (660, 663, 662, 659), (587, 584, 585, 588), (588, 585, 583, 586), (661, 664, 666, 663), (663, 666, 665, 662), (590, 587, 588, 591), (591, 588, 586, 589), (664, 667, 669, 666), (666, 669, 668, 665), (593, 590, 591, 594), (594, 591, 589, 592), (640, 638, 639, 642), (642, 639, 637, 641), (671, 644, 645, 672), (672, 645, 643, 670), (617, 614, 615, 618), (618, 615, 613, 616), (674, 676, 678, 675), (675, 678, 677, 673), (638, 635, 636, 639), (639, 636, 634, 637), (614, 611, 612, 615), (615, 612, 610, 613), (680, 671, 672, 681), (681, 672, 670, 679), (683, 674, 675, 684), (684, 675, 673, 682), (635, 632, 633, 636), (636, 633, 631, 634), (611, 608, 609, 612), (612, 609, 607, 610), (686, 680, 681, 687), (687, 681, 679, 685), (689, 683, 684, 690), (690, 684, 682, 688), (632, 629, 630, 633), (633, 630, 628, 631), (608, 605, 606, 609), (609, 606, 604, 607), (692, 686, 687, 693), (693, 687, 685, 691), (695, 689, 690, 696), (696, 690, 688, 694), (629, 626, 627, 630), (630, 627, 625, 628), (605, 602, 603, 606), (606, 603, 601, 604), (698, 692, 693, 699), (699, 693, 691, 697), (701, 695, 696, 702), (702, 696, 694, 700), (626, 623, 624, 627), (627, 624, 622, 625), (602, 599, 600, 603), (603, 600, 598, 601), (704, 698, 699, 705), (705, 699, 697, 703), (707, 701, 702, 708), (708, 702, 700, 706), (623, 620, 621, 624), (624, 621, 619, 622), (599, 596, 597, 600), (600, 597, 595, 598), (710, 704, 705, 711), (711, 705, 703, 709), (713, 707, 708, 714), (714, 708, 706, 712), (620, 617, 618, 621), (621, 618, 616, 619), (676, 710, 711, 678), (678, 711, 709, 677), (596, 593, 594, 597), (597, 594, 592, 595), (667, 713, 714, 669), (669, 714, 712, 668), (641, 637, 634, 631, 628, 625, 622, 619, 616, 613, 610, 607, 604, 601, 598, 595, 592, 589, 586, 583, 580, 577, 574, 571), (725, 2, 738, 730), (718, 723, 727, 726), (722, 724, 737, 736), (726, 727, 739, 740), (718, 722, 736, 734), (758, 757, 732, 735), (2, 726, 740, 738), (733, 734, 747, 746), (738, 740, 753, 751), (732, 728, 741, 745), (739, 733, 746, 752), (720, 758, 735, 760), (754, 725, 730, 729), (724, 845, 841, 737), (757, 756, 728, 732), (756, 754, 729, 728), (723, 718, 734, 733), (727, 723, 733, 739), (745, 741, 744, 748), (749, 750, 746, 747), (746, 750, 744, 741), (743, 752, 746, 741, 742), (753, 752, 743, 751), (740, 739, 752, 753), (735, 732, 745, 748), (730, 738, 751, 743), (734, 736, 749, 747), (728, 729, 742, 741), (736, 737, 750, 749), (729, 730, 743, 742), (760, 735, 748, 744), (4, 10, 755, 754), (719, 4, 754, 756), (10, 717, 757, 755), (717, 719, 756, 757), (759, 721, 758, 720), (721, 844, 843, 758), (731, 759, 720, 760), (721, 759, 765, 770), (0, 5, 763, 761), (5, 9, 764, 763), (9, 7, 762, 764), (10, 4, 766, 767), (759, 731, 771, 765), (4, 719, 768, 766), (7, 0, 761, 762), (784, 774, 775, 785), (786, 787, 795, 794), (785, 775, 779, 787), (780, 772, 777, 782), (775, 774, 776, 779), (772, 773, 778, 777), (784, 780, 782, 786), (773, 781, 783, 778), (778, 783, 791, 790), (772, 780, 781, 773), (774, 784, 786, 776), (781, 785, 787, 783), (782, 783, 787, 786), (780, 784, 785, 781), (794, 795, 792, 793), (789, 790, 791, 788), (782, 777, 789, 788), (776, 786, 794, 793), (783, 782, 788, 791), (779, 776, 793, 792), (777, 778, 790, 789), (787, 779, 792, 795), (804, 810, 826, 823), (797, 796, 798, 799), (805, 816, 817, 803), (803, 817, 818, 801), (811, 821, 796, 797), (797, 799, 812, 813), (801, 807, 805, 803), (801, 818, 820, 807), (808, 819, 816, 805), (809, 806, 822, 827), (796, 821, 819, 798), (799, 798, 819, 808), (807, 811, 808, 805), (807, 820, 821, 811), (815, 813, 812, 814), (811, 797, 813, 815), (799, 808, 814, 812), (808, 811, 815, 814), (804, 802, 817, 816), (802, 800, 818, 817), (810, 804, 816, 819), (800, 806, 820, 818), (806, 809, 821, 820), (809, 810, 819, 821), (822, 825, 824, 823), (827, 822, 823, 826), (802, 804, 823, 824), (810, 809, 827, 826), (806, 800, 825, 822), (800, 802, 824, 825), (828, 831, 830), (831, 829, 830), (828, 833, 834, 831), (831, 834, 832, 829), (5, 3, 828, 830, 754), (835, 839, 840, 837), (837, 840, 838, 836), (42, 28, 2, 725, 754, 830, 829, 835, 837, 836, 27, 35, 37, 36, 38, 40, 39, 30, 31, 34, 32, 33, 41), (847, 844, 721, 770), (843, 842, 11, 755, 757, 758), (842, 849, 8, 11), (848, 845, 724, 722)])
_uv = me_cube.uv_layers.new(name='UVMap')
_uv.uv.foreach_set('vector', [0.3851, 0.75, 0.6048, 0.75, 0.6048, 0.875, 0.3851, 0.875, 0.6302, 0.6694, 0.75, 0.6694, 0.75, 0.7478, 0.6302, 0.7478, 0.625, 0.5986, 0.625, 0.6244, 0.625, 0.6244, 0.625, 0.5986, 0.625, 0.6244, 0.625, 0.6618, 0.625, 0.6618, 0.625, 0.6244, 0.625, 0.7552, 0.625, 0.875, 0.6206, 0.875, 0.6206, 0.7529, 0.631, 0.6694, 0.625, 0.6656, 0.6312, 0.6662, 0.75, 0.6694, 0.631, 0.6694, 0.6312, 0.6662, 0.75, 0.6662, 0.375, 0.736, 0.375, 0.7475, 0.25, 0.7482, 0.25, 0.6694, 0.375, 0.6694, 0.375, 0.6843, 0.3175, 0.6843, 0.3175, 0.736, 0.625, 0.6665, 0.625, 0.6656, 0.631, 0.6694, 0.6302, 0.6694, 1.0, 0.5, 0.9824, 0.5, 0.9824, 0.7285, 1.0, 0.7285, 0.5176, 0.5, 0.5, 0.5, 0.5, 0.7285, 0.5176, 0.7285, 0.5, 0.5, 0.4583, 0.5, 0.4583, 0.7285, 0.5, 0.7285, 0.4583, 0.5, 0.4167, 0.5, 0.4167, 0.7285, 0.4583, 0.7285, 0.4167, 0.5, 0.375, 0.5, 0.375, 0.7285, 0.4167, 0.7285, 0.375, 0.5, 0.3333, 0.5, 0.3333, 0.7285, 0.375, 0.7285, 0.3333, 0.5, 0.2917, 0.5, 0.2917, 0.7285, 0.3333, 0.7285, 0.2917, 0.5, 0.25, 0.5, 0.25, 0.7286, 0.2917, 0.7285, 0.25, 0.5, 0.2083, 0.5, 0.2083, 0.7288, 0.25, 0.7286, 0.2083, 0.5, 0.1667, 0.5, 0.1667, 0.7288, 0.2083, 0.7288, 0.1667, 0.7288, 0.1667, 0.5, 0.125, 0.5, 0.125, 0.7288, 0.125, 0.5, 0.08333, 0.5, 0.08333, 0.7287, 0.125, 0.7288, 0.08333, 0.5, 0.04167, 0.5, 0.04167, 0.7285, 0.08333, 0.7287, 0.04167, 0.5, -1.863e-07, 0.5, -1.863e-07, 0.7285, 0.04167, 0.7285, 0.7238, 0.4866, 0.75, 0.49, 0.6879, 0.4818, 0.87, 0.4578, 0.9197, 0.4197, 0.9578, 0.37, 0.9818, 0.3121, 0.99, 0.25, 0.9818, 0.1879, 0.9578, 0.13, 0.9197, 0.08029, 0.87, 0.04215, 0.8121, 0.01818, 0.75, 0.01, 0.7762, 0.01345, 0.125, 0.5548, 0.125, 0.9452, 0.08333, 0.9452, 0.08333, 0.5548, 0.1879, 0.4818, 0.25, 0.49, 0.25, 0.49, 0.1879, 0.4818, 1.0, 0.5548, 1.0, 0.9452, 0.9583, 0.9452, 0.9583, 0.5548, 0.08333, 0.5548, 0.08333, 0.9452, 0.04167, 0.9452, 0.04167, 0.5548, 0.9583, 0.5548, 0.9583, 0.9452, 0.9167, 0.9452, 0.9167, 0.5548, 0.04167, 0.5548, 0.04167, 0.9452, -1.863e-07, 0.9452, -1.863e-07, 0.5548, 0.9167, 0.5548, 0.9167, 0.9452, 0.875, 0.9452, 0.875, 0.5548, 0.875, 0.5548, 0.875, 0.9452, 0.8333, 0.9452, 0.8333, 0.5548, 0.8333, 0.5548, 0.8333, 0.9452, 0.7917, 0.9452, 0.7917, 0.5548, 0.7917, 0.5548, 0.7917, 0.9452, 0.75, 0.9452, 0.75, 0.5548, 0.75, 0.5548, 0.75, 0.9452, 0.7083, 0.9452, 0.7083, 0.5548, 0.7083, 0.5548, 0.7083, 0.9452, 0.6667, 0.9452, 0.6667, 0.5548, 0.6667, 0.5548, 0.6667, 0.9452, 0.625, 0.9452, 0.625, 0.5548, 0.625, 0.5548, 0.625, 0.9452, 0.5833, 0.9452, 0.5833, 0.5548, 0.5833, 0.5548, 0.5833, 0.9452, 0.5417, 0.9452, 0.5417, 0.5548, 0.5417, 0.5548, 0.5417, 0.9452, 0.5, 0.9452, 0.5, 0.5548, 0.5, 0.5548, 0.5, 0.9452, 0.4583, 0.9452, 0.4583, 0.5548, 0.4583, 0.5548, 0.4583, 0.9452, 0.4167, 0.9452, 0.4167, 0.5548, 0.4167, 0.5548, 0.4167, 0.9452, 0.375, 0.9452, 0.375, 0.5548, 0.375, 0.5548, 0.375, 0.9452, 0.3333, 0.9452, 0.3333, 0.5548, 0.3333, 0.5548, 0.3333, 0.9452, 0.2917, 0.9452, 0.2917, 0.5548, 0.2917, 0.5548, 0.2917, 0.9452, 0.25, 0.9452, 0.25, 0.5548, 0.25, 0.5548, 0.25, 0.9452, 0.2083, 0.9452, 0.2083, 0.5548, 0.2083, 0.5548, 0.2083, 0.9452, 0.1667, 0.9452, 0.1667, 0.5548, 0.1667, 0.5548, 0.1667, 0.9452, 0.125, 0.9452, 0.125, 0.5548, 0.4157, 0.2056, 0.4215, 0.25, 0.4215, 0.25, 0.4157, 0.2056, 0.25, 0.49, 0.3121, 0.4818, 0.3121, 0.4818, 0.25, 0.49, 0.08029, 0.4197, 0.13, 0.4578, 0.13, 0.4578, 0.08029, 0.4197, 0.04215, 0.37, 0.08029, 0.4197, 0.08029, 0.4197, 0.04215, 0.37, 0.01818, 0.3121, 0.04215, 0.37, 0.04215, 0.37, 0.01818, 0.3121, 0.01, 0.25, 0.01818, 0.3121, 0.01818, 0.3121, 0.01, 0.25, 0.01818, 0.1879, 0.01, 0.25, 0.01, 0.25, 0.01818, 0.1879, 0.04215, 0.13, 0.01818, 0.1879, 0.01818, 0.1879, 0.04215, 0.13, 0.08029, 0.08029, 0.04215, 0.13, 0.04215, 0.13, 0.08029, 0.08029, 0.13, 0.4578, 0.1879, 0.4818, 0.1879, 0.4818, 0.13, 0.4578, 0.4197, 0.08029, 0.37, 0.04215, 0.37, 0.04215, 0.4197, 0.08029, 0.4578, 0.13, 0.4197, 0.08029, 0.4197, 0.08029, 0.4578, 0.13, 0.4818, 0.1879, 0.4578, 0.13, 0.4578, 0.13, 0.4818, 0.1879, 0.37, 0.04215, 0.3121, 0.01818, 0.3121, 0.01818, 0.37, 0.04215, 0.4197, 0.4197, 0.4578, 0.37, 0.4578, 0.37, 0.4197, 0.4197, 0.3121, 0.01818, 0.25, 0.01, 0.25, 0.01, 0.3121, 0.01818, 0.4578, 0.37, 0.4818, 0.3121, 0.4818, 0.3121, 0.4578, 0.37, 0.25, 0.01, 0.1879, 0.01818, 0.1879, 0.01818, 0.25, 0.01, 0.4818, 0.3121, 0.49, 0.25, 0.49, 0.25, 0.4818, 0.3121, 0.1879, 0.01818, 0.13, 0.04215, 0.13, 0.04215, 0.1879, 0.01818, 0.49, 0.25, 0.4818, 0.1879, 0.4818, 0.1879, 0.49, 0.25, 0.13, 0.04215, 0.08029, 0.08029, 0.08029, 0.08029, 0.13, 0.04215, 0.37, 0.4578, 0.4197, 0.4197, 0.4197, 0.4197, 0.37, 0.4578, 0.3121, 0.4818, 0.37, 0.4578, 0.37, 0.4578, 0.3121, 0.4818, 0.2056, 0.4157, 0.25, 0.4215, 0.25, 0.49, 0.1879, 0.4818, 0.1642, 0.3986, 0.2056, 0.4157, 0.1879, 0.4818, 0.13, 0.4578, 0.1287, 0.3713, 0.1642, 0.3986, 0.13, 0.4578, 0.08029, 0.4197, 0.1014, 0.3358, 0.1287, 0.3713, 0.08029, 0.4197, 0.04215, 0.37, 0.0843, 0.2944, 0.1014, 0.3358, 0.04215, 0.37, 0.01818, 0.3121, 0.07846, 0.25, 0.0843, 0.2944, 0.01818, 0.3121, 0.01, 0.25, 0.0843, 0.2056, 0.07846, 0.25, 0.01, 0.25, 0.01818, 0.1879, 0.1014, 0.1642, 0.0843, 0.2056, 0.01818, 0.1879, 0.04215, 0.13, 0.25, 0.4215, 0.2944, 0.4157, 0.3121, 0.4818, 0.25, 0.49, 0.3986, 0.1642, 0.3713, 0.1287, 0.4197, 0.08029, 0.4578, 0.13, 0.2944, 0.4157, 0.3358, 0.3986, 0.37, 0.4578, 0.3121, 0.4818, 0.3713, 0.1287, 0.3358, 0.1014, 0.37, 0.04215, 0.4197, 0.08029, 0.3358, 0.3986, 0.3713, 0.3713, 0.4197, 0.4197, 0.37, 0.4578, 0.3358, 0.1014, 0.2944, 0.0843, 0.3121, 0.01818, 0.37, 0.04215, 0.3713, 0.3713, 0.3986, 0.3358, 0.4578, 0.37, 0.4197, 0.4197, 0.2944, 0.0843, 0.25, 0.07846, 0.25, 0.01, 0.3121, 0.01818, 0.3986, 0.3358, 0.4157, 0.2944, 0.4818, 0.3121, 0.4578, 0.37, 0.25, 0.07846, 0.2056, 0.0843, 0.1879, 0.01818, 0.25, 0.01, 0.4157, 0.2944, 0.4215, 0.25, 0.49, 0.25, 0.4818, 0.3121, 0.2056, 0.0843, 0.1642, 0.1014, 0.13, 0.04215, 0.1879, 0.01818, 0.4215, 0.25, 0.4157, 0.2056, 0.4818, 0.1879, 0.49, 0.25, 0.1642, 0.1014, 0.1287, 0.1287, 0.08029, 0.08029, 0.13, 0.04215, 0.4157, 0.2056, 0.3986, 0.1642, 0.4578, 0.13, 0.4818, 0.1879, 0.1287, 0.1287, 0.1014, 0.1642, 0.04215, 0.13, 0.08029, 0.08029, 0.3713, 0.1287, 0.3986, 0.1642, 0.3986, 0.1642, 0.3713, 0.1287, 0.2944, 0.0843, 0.3358, 0.1014, 0.3358, 0.1014, 0.2944, 0.0843, 0.07846, 0.25, 0.0843, 0.2056, 0.0843, 0.2056, 0.07846, 0.25, 0.1287, 0.1287, 0.1642, 0.1014, 0.1642, 0.1014, 0.1287, 0.1287, 0.3986, 0.3358, 0.3713, 0.3713, 0.3713, 0.3713, 0.3986, 0.3358, 0.0843, 0.2056, 0.1014, 0.1642, 0.1014, 0.1642, 0.0843, 0.2056, 0.3986, 0.1642, 0.4157, 0.2056, 0.4157, 0.2056, 0.3986, 0.1642, 0.25, 0.4215, 0.2056, 0.4157, 0.2056, 0.4157, 0.25, 0.4215, 0.25, 0.07846, 0.2944, 0.0843, 0.2944, 0.0843, 0.25, 0.07846, 0.2944, 0.4157, 0.25, 0.4215, 0.25, 0.4215, 0.2944, 0.4157, 0.1014, 0.1642, 0.1287, 0.1287, 0.1287, 0.1287, 0.1014, 0.1642, 0.2056, 0.4157, 0.1642, 0.3986, 0.1642, 0.3986, 0.2056, 0.4157, 0.4157, 0.2944, 0.3986, 0.3358, 0.3986, 0.3358, 0.4157, 0.2944, 0.3713, 0.1287, 0.3986, 0.1642, 0.3986, 0.1642, 0.3713, 0.1287, 0.1642, 0.3986, 0.1287, 0.3713, 0.1287, 0.3713, 0.1642, 0.3986, 0.2056, 0.0843, 0.25, 0.07846, 0.25, 0.07846, 0.2056, 0.0843, 0.3358, 0.3986, 0.2944, 0.4157, 0.2944, 0.4157, 0.3358, 0.3986, 0.1287, 0.3713, 0.1014, 0.3358, 0.1014, 0.3358, 0.1287, 0.3713, 0.4215, 0.25, 0.4157, 0.2944, 0.4157, 0.2944, 0.4215, 0.25, 0.3358, 0.1014, 0.3713, 0.1287, 0.3713, 0.1287, 0.3358, 0.1014, 0.1014, 0.3358, 0.0843, 0.2944, 0.0843, 0.2944, 0.1014, 0.3358, 0.1642, 0.1014, 0.2056, 0.0843, 0.2056, 0.0843, 0.1642, 0.1014, 0.3713, 0.3713, 0.3358, 0.3986, 0.3358, 0.3986, 0.3713, 0.3713, 0.0843, 0.2944, 0.07846, 0.25, 0.07846, 0.25, 0.0843, 0.2944, 0.2944, 0.0843, 0.3358, 0.1014, 0.3358, 0.1014, 0.2944, 0.0843, 0.25, 0.4215, 0.2056, 0.4157, 0.2056, 0.4157, 0.25, 0.4215, 0.2056, 0.0843, 0.25, 0.07846, 0.25, 0.07846, 0.2056, 0.0843, 0.1014, 0.3358, 0.1014, 0.3358, 0.1014, 0.3358, 0.1014, 0.3358, 0.1287, 0.3713, 0.1014, 0.3358, 0.1014, 0.3358, 0.1287, 0.3713, 0.1014, 0.1642, 0.1014, 0.1642, 0.1014, 0.1642, 0.1014, 0.1642, 0.4157, 0.2944, 0.4215, 0.25, 0.4215, 0.25, 0.4157, 0.2944, 0.3358, 0.3986, 0.3358, 0.3986, 0.3358, 0.3986, 0.3358, 0.3986, 0.0843, 0.2944, 0.1014, 0.3358, 0.1014, 0.3358, 0.0843, 0.2944, 0.3713, 0.3713, 0.3358, 0.3986, 0.3358, 0.3986, 0.3713, 0.3713, 0.0843, 0.2944, 0.07846, 0.25, 0.07846, 0.25, 0.0843, 0.2944, 0.4157, 0.2056, 0.4215, 0.25, 0.4215, 0.25, 0.4157, 0.2056, 0.2944, 0.0843, 0.3358, 0.1014, 0.3358, 0.1014, 0.2944, 0.0843, 0.3986, 0.3358, 0.3986, 0.3358, 0.3986, 0.3358, 0.3986, 0.3358, 0.1287, 0.1287, 0.1642, 0.1014, 0.1642, 0.1014, 0.1287, 0.1287, 0.3358, 0.1014, 0.3713, 0.1287, 0.3713, 0.1287, 0.3358, 0.1014, 0.0843, 0.2056, 0.1014, 0.1642, 0.1014, 0.1642, 0.0843, 0.2056, 0.2944, 0.4157, 0.2944, 0.4157, 0.2944, 0.4157, 0.2944, 0.4157, 0.1287, 0.1287, 0.1287, 0.1287, 0.1287, 0.1287, 0.1287, 0.1287, 0.3358, 0.3986, 0.2944, 0.4157, 0.2944, 0.4157, 0.3358, 0.3986, 0.2944, 0.4157, 0.25, 0.4215, 0.25, 0.4215, 0.2944, 0.4157, 0.2056, 0.0843, 0.2056, 0.0843, 0.2056, 0.0843, 0.2056, 0.0843, 0.2056, 0.4157, 0.1642, 0.3986, 0.1642, 0.3986, 0.2056, 0.4157, 0.4157, 0.2944, 0.3986, 0.3358, 0.3986, 0.3358, 0.4157, 0.2944, 0.3713, 0.3713, 0.3358, 0.3986, 0.3358, 0.3986, 0.3713, 0.3713, 0.07846, 0.25, 0.0843, 0.2056, 0.0843, 0.2056, 0.07846, 0.25, 0.1287, 0.1287, 0.1642, 0.1014, 0.1642, 0.1014, 0.1287, 0.1287, 0.3986, 0.3358, 0.3713, 0.3713, 0.3713, 0.3713, 0.3986, 0.3358, 0.0843, 0.2056, 0.1014, 0.1642, 0.1014, 0.1642, 0.0843, 0.2056, 0.3986, 0.1642, 0.4157, 0.2056, 0.4157, 0.2056, 0.3986, 0.1642, 0.25, 0.4215, 0.2056, 0.4157, 0.2056, 0.4157, 0.25, 0.4215, 0.25, 0.07846, 0.2944, 0.0843, 0.2944, 0.0843, 0.25, 0.07846, 0.2944, 0.4157, 0.25, 0.4215, 0.25, 0.4215, 0.2944, 0.4157, 0.1014, 0.1642, 0.1287, 0.1287, 0.1287, 0.1287, 0.1014, 0.1642, 0.2056, 0.4157, 0.1642, 0.3986, 0.1642, 0.3986, 0.2056, 0.4157, 0.4157, 0.2944, 0.3986, 0.3358, 0.3986, 0.3358, 0.4157, 0.2944, 0.3713, 0.1287, 0.3986, 0.1642, 0.3986, 0.1642, 0.3713, 0.1287, 0.1642, 0.3986, 0.1287, 0.3713, 0.1287, 0.3713, 0.1642, 0.3986, 0.2056, 0.0843, 0.25, 0.07846, 0.25, 0.07846, 0.2056, 0.0843, 0.3358, 0.3986, 0.2944, 0.4157, 0.2944, 0.4157, 0.3358, 0.3986, 0.1287, 0.3713, 0.1014, 0.3358, 0.1014, 0.3358, 0.1287, 0.3713, 0.4215, 0.25, 0.4157, 0.2944, 0.4157, 0.2944, 0.4215, 0.25, 0.3358, 0.1014, 0.3713, 0.1287, 0.3713, 0.1287, 0.3358, 0.1014, 0.1014, 0.3358, 0.0843, 0.2944, 0.0843, 0.2944, 0.1014, 0.3358, 0.1642, 0.1014, 0.2056, 0.0843, 0.2056, 0.0843, 0.1642, 0.1014, 0.3713, 0.3713, 0.3358, 0.3986, 0.3358, 0.3986, 0.3713, 0.3713, 0.0843, 0.2944, 0.07846, 0.25, 0.07846, 0.25, 0.0843, 0.2944, 0.4157, 0.2056, 0.4215, 0.25, 0.4215, 0.25, 0.4157, 0.2056, 0.2944, 0.4157, 0.25, 0.4215, 0.2056, 0.4157, 0.1642, 0.3986, 0.1287, 0.3713, 0.1014, 0.3358, 0.0843, 0.2944, 0.07846, 0.25, 0.0843, 0.2056, 0.1014, 0.1642, 0.1287, 0.1287, 0.1642, 0.1014, 0.2056, 0.0843, 0.25, 0.07846, 0.2944, 0.0843, 0.3358, 0.1014, 0.3713, 0.1287, 0.3986, 0.1642, 0.4157, 0.2056, 0.4215, 0.25, 0.4157, 0.2944, 0.3986, 0.3358, 0.3713, 0.3713, 0.3358, 0.3986, 0.0843, 0.2944, 0.07846, 0.25, 0.07846, 0.25, 0.0843, 0.2944, 0.4157, 0.2056, 0.4215, 0.25, 0.4215, 0.25, 0.4157, 0.2056, 0.2944, 0.0843, 0.3358, 0.1014, 0.3358, 0.1014, 0.2944, 0.0843, 0.07846, 0.25, 0.0843, 0.2056, 0.0843, 0.2056, 0.07846, 0.25, 0.1287, 0.1287, 0.1642, 0.1014, 0.1642, 0.1014, 0.1287, 0.1287, 0.3986, 0.3358, 0.3713, 0.3713, 0.3713, 0.3713, 0.3986, 0.3358, 0.0843, 0.2056, 0.1014, 0.1642, 0.1014, 0.1642, 0.0843, 0.2056, 0.3986, 0.1642, 0.4157, 0.2056, 0.4157, 0.2056, 0.3986, 0.1642, 0.25, 0.4215, 0.2056, 0.4157, 0.2056, 0.4157, 0.25, 0.4215, 0.25, 0.07846, 0.2944, 0.0843, 0.2944, 0.0843, 0.25, 0.07846, 0.2944, 0.4157, 0.25, 0.4215, 0.25, 0.4215, 0.2944, 0.4157, 0.1014, 0.1642, 0.1287, 0.1287, 0.1287, 0.1287, 0.1014, 0.1642, 0.2056, 0.4157, 0.1642, 0.3986, 0.1642, 0.3986, 0.2056, 0.4157, 0.4157, 0.2944, 0.3986, 0.3358, 0.3986, 0.3358, 0.4157, 0.2944, 0.3713, 0.1287, 0.3986, 0.1642, 0.3986, 0.1642, 0.3713, 0.1287, 0.1642, 0.3986, 0.1287, 0.3713, 0.1287, 0.3713, 0.1642, 0.3986, 0.2056, 0.0843, 0.25, 0.07846, 0.25, 0.07846, 0.2056, 0.0843, 0.3358, 0.3986, 0.2944, 0.4157, 0.2944, 0.4157, 0.3358, 0.3986, 0.1287, 0.3713, 0.1014, 0.3358, 0.1014, 0.3358, 0.1287, 0.3713, 0.4215, 0.25, 0.4157, 0.2944, 0.4157, 0.2944, 0.4215, 0.25, 0.3358, 0.1014, 0.3713, 0.1287, 0.3713, 0.1287, 0.3358, 0.1014, 0.1014, 0.3358, 0.0843, 0.2944, 0.0843, 0.2944, 0.1014, 0.3358, 0.1642, 0.1014, 0.2056, 0.0843, 0.2056, 0.0843, 0.1642, 0.1014, 0.1642, 0.3986, 0.1287, 0.3713, 0.1287, 0.3713, 0.1642, 0.3986, 0.3358, 0.3986, 0.2944, 0.4157, 0.2944, 0.4157, 0.3358, 0.3986, 0.4215, 0.25, 0.4157, 0.2944, 0.4157, 0.2944, 0.4215, 0.25, 0.3358, 0.1014, 0.3713, 0.1287, 0.3713, 0.1287, 0.3358, 0.1014, 0.1014, 0.3358, 0.0843, 0.2944, 0.0843, 0.2944, 0.1014, 0.3358, 0.1642, 0.1014, 0.2056, 0.0843, 0.2056, 0.0843, 0.1642, 0.1014, 0.07846, 0.25, 0.0843, 0.2056, 0.0843, 0.2056, 0.07846, 0.25, 0.3986, 0.3358, 0.3713, 0.3713, 0.3713, 0.3713, 0.3986, 0.3358, 0.3986, 0.1642, 0.4157, 0.2056, 0.4157, 0.2056, 0.3986, 0.1642, 0.25, 0.4215, 0.2056, 0.4157, 0.2056, 0.4157, 0.25, 0.4215, 0.25, 0.07846, 0.2944, 0.0843, 0.2944, 0.0843, 0.25, 0.07846, 0.1014, 0.1642, 0.1287, 0.1287, 0.1287, 0.1287, 0.1014, 0.1642, 0.2056, 0.0843, 0.1642, 0.1014, 0.1642, 0.1014, 0.2056, 0.0843, 0.2056, 0.4157, 0.2056, 0.4157, 0.2056, 0.4157, 0.2056, 0.4157, 0.0843, 0.2056, 0.07846, 0.25, 0.07846, 0.25, 0.0843, 0.2056, 0.4157, 0.2944, 0.4157, 0.2944, 0.4157, 0.2944, 0.4157, 0.2944, 0.3986, 0.3358, 0.3713, 0.3713, 0.3713, 0.3713, 0.3986, 0.3358, 0.25, 0.4215, 0.25, 0.4215, 0.25, 0.4215, 0.25, 0.4215, 0.4215, 0.25, 0.4215, 0.25, 0.4215, 0.25, 0.4215, 0.25, 0.25, 0.07846, 0.2944, 0.0843, 0.2944, 0.0843, 0.25, 0.07846, 0.1642, 0.3986, 0.1287, 0.3713, 0.1287, 0.3713, 0.1642, 0.3986, 0.3358, 0.1014, 0.3358, 0.1014, 0.3358, 0.1014, 0.3358, 0.1014, 0.4157, 0.2056, 0.3986, 0.1642, 0.3986, 0.1642, 0.4157, 0.2056, 0.0843, 0.2944, 0.0843, 0.2944, 0.0843, 0.2944, 0.0843, 0.2944, 0.1287, 0.1287, 0.1014, 0.1642, 0.1014, 0.1642, 0.1287, 0.1287, 0.1014, 0.3358, 0.0843, 0.2944, 0.0843, 0.2944, 0.1014, 0.3358, 0.2944, 0.4157, 0.3358, 0.3986, 0.3358, 0.3986, 0.2944, 0.4157, 0.1642, 0.1014, 0.1642, 0.1014, 0.1642, 0.1014, 0.1642, 0.1014, 0.4215, 0.25, 0.4157, 0.2944, 0.4157, 0.2944, 0.4215, 0.25, 0.3986, 0.1642, 0.3986, 0.1642, 0.3986, 0.1642, 0.3986, 0.1642, 0.3713, 0.1287, 0.3358, 0.1014, 0.3358, 0.1014, 0.3713, 0.1287, 0.3713, 0.3713, 0.3713, 0.3713, 0.3713, 0.3713, 0.3713, 0.3713, 0.1642, 0.1014, 0.2056, 0.0843, 0.2056, 0.0843, 0.1642, 0.1014, 0.3713, 0.1287, 0.3713, 0.1287, 0.3713, 0.1287, 0.3713, 0.1287, 0.07846, 0.25, 0.0843, 0.2056, 0.0843, 0.2056, 0.07846, 0.25, 0.07846, 0.25, 0.07846, 0.25, 0.07846, 0.25, 0.07846, 0.25, 0.1287, 0.3713, 0.1287, 0.3713, 0.1287, 0.3713, 0.1287, 0.3713, 0.4157, 0.2056, 0.4157, 0.2056, 0.4157, 0.2056, 0.4157, 0.2056, 0.2056, 0.4157, 0.25, 0.4215, 0.25, 0.4215, 0.2056, 0.4157, 0.1642, 0.3986, 0.1642, 0.3986, 0.1642, 0.3986, 0.1642, 0.3986, 0.3713, 0.3713, 0.3986, 0.3358, 0.3986, 0.3358, 0.3713, 0.3713, 0.2944, 0.0843, 0.2944, 0.0843, 0.2944, 0.0843, 0.2944, 0.0843, 0.3986, 0.1642, 0.4157, 0.2056, 0.4157, 0.2056, 0.3986, 0.1642, 0.25, 0.07846, 0.25, 0.07846, 0.25, 0.07846, 0.25, 0.07846, 0.2944, 0.0843, 0.25, 0.07846, 0.25, 0.07846, 0.2944, 0.0843, 0.0843, 0.2056, 0.0843, 0.2056, 0.0843, 0.2056, 0.0843, 0.2056, 0.1014, 0.1642, 0.1287, 0.1287, 0.1287, 0.1287, 0.1014, 0.1642, 0.1287, 0.3713, 0.1642, 0.3986, 0.1642, 0.3986, 0.1287, 0.3713, -1.863e-07, 0.9452, 0.04167, 0.9452, 0.04167, 1.0, -1.863e-07, 1.0, 0.25, 0.49, 0.1879, 0.4818, 0.1879, 0.4818, 0.25, 0.49, 0.04167, 0.5548, -1.863e-07, 0.5548, 0.0005767, 0.5, 0.04109, 0.5, 0.6887, 0.4819, 0.7491, 0.4899, 0.75, 0.4673, 0.6938, 0.4599, 0.04167, 0.9452, 0.08333, 0.9452, 0.08333, 1.0, 0.04167, 1.0, 0.1879, 0.4818, 0.13, 0.4578, 0.13, 0.4578, 0.1879, 0.4818, 0.08333, 0.5548, 0.04167, 0.5548, 0.04224, 0.5, 0.08276, 0.5, 0.6308, 0.4582, 0.6871, 0.4815, 0.6938, 0.4599, 0.6413, 0.4382, 0.08333, 0.9452, 0.125, 0.9452, 0.125, 1.0, 0.08333, 1.0, 0.13, 0.4578, 0.08029, 0.4197, 0.08029, 0.4197, 0.13, 0.4578, 0.125, 0.5548, 0.08333, 0.5548, 0.08391, 0.5, 0.1244, 0.5, 0.581, 0.4202, 0.6293, 0.4573, 0.6413, 0.4382, 0.5963, 0.4037, 0.125, 0.9452, 0.1667, 0.9452, 0.1667, 1.0, 0.125, 1.0, 0.08029, 0.4197, 0.04215, 0.37, 0.04215, 0.37, 0.08029, 0.4197, 0.1667, 0.5548, 0.125, 0.5548, 0.1256, 0.5, 0.1661, 0.5, 0.5427, 0.3707, 0.5798, 0.419, 0.5963, 0.4037, 0.5618, 0.3587, 0.1667, 0.9452, 0.2083, 0.9452, 0.2083, 1.0, 0.1667, 1.0, 0.04215, 0.37, 0.01818, 0.3121, 0.01818, 0.3121, 0.04215, 0.37, 0.2083, 0.5548, 0.1667, 0.5548, 0.1672, 0.5, 0.2078, 0.5, 0.5185, 0.3129, 0.5418, 0.3692, 0.5618, 0.3587, 0.5401, 0.3062, 0.2083, 0.9452, 0.25, 0.9452, 0.25, 1.0, 0.2083, 1.0, 0.01818, 0.3121, 0.01, 0.25, 0.01, 0.25, 0.01818, 0.3121, 0.25, 0.5548, 0.2083, 0.5548, 0.2089, 0.5, 0.2494, 0.5, 0.5101, 0.2509, 0.5181, 0.3113, 0.5401, 0.3062, 0.5327, 0.25, 0.25, 0.9452, 0.2917, 0.9452, 0.2917, 1.0, 0.25, 1.0, 0.01, 0.25, 0.01818, 0.1879, 0.01818, 0.1879, 0.01, 0.25, 0.2917, 0.5548, 0.25, 0.5548, 0.2506, 0.5, 0.2911, 0.5, 0.5181, 0.1887, 0.5101, 0.2491, 0.5327, 0.25, 0.5401, 0.1938, 0.2917, 0.9452, 0.3333, 0.9452, 0.3333, 1.0, 0.2917, 1.0, 0.01818, 0.1879, 0.04215, 0.13, 0.04215, 0.13, 0.01818, 0.1879, 0.3333, 0.5548, 0.2917, 0.5548, 0.2922, 0.5, 0.3328, 0.5, 0.5418, 0.1308, 0.5185, 0.1871, 0.5401, 0.1938, 0.5618, 0.1413, 1.0, 0.5548, 0.9583, 0.5548, 0.9589, 0.5, 0.9994, 0.5, 0.7509, 0.4899, 0.8113, 0.4819, 0.8062, 0.4599, 0.75, 0.4673, 0.9583, 0.9452, 1.0, 0.9452, 1.0, 1.0, 0.9583, 1.0, 0.3121, 0.4818, 0.25, 0.49, 0.25, 0.49, 0.3121, 0.4818, 0.6667, 0.5548, 0.625, 0.5548, 0.6256, 0.5, 0.6661, 0.5, 0.9573, 0.1293, 0.9202, 0.08098, 0.9037, 0.09634, 0.9382, 0.1413, 0.625, 0.9452, 0.6667, 0.9452, 0.6667, 1.0, 0.625, 1.0, 0.4197, 0.08029, 0.4578, 0.13, 0.4578, 0.13, 0.4197, 0.08029, 0.9583, 0.5548, 0.9167, 0.5548, 0.9172, 0.5, 0.9578, 0.5, 0.8129, 0.4815, 0.8692, 0.4582, 0.8587, 0.4382, 0.8062, 0.4599, 0.625, 0.5548, 0.5833, 0.5548, 0.5839, 0.5, 0.6244, 0.5, 0.919, 0.07977, 0.8707, 0.04268, 0.8587, 0.06181, 0.9037, 0.09634, 0.9167, 0.9452, 0.9583, 0.9452, 0.9583, 1.0, 0.9167, 1.0, 0.37, 0.4578, 0.3121, 0.4818, 0.3121, 0.4818, 0.37, 0.4578, 0.5833, 0.9452, 0.625, 0.9452, 0.625, 1.0, 0.5833, 1.0, 0.37, 0.04215, 0.4197, 0.08029, 0.4197, 0.08029, 0.37, 0.04215, 0.9167, 0.5548, 0.875, 0.5548, 0.8756, 0.5, 0.9161, 0.5, 0.8707, 0.4573, 0.919, 0.4202, 0.9037, 0.4037, 0.8587, 0.4382, 0.5833, 0.5548, 0.5417, 0.5548, 0.5422, 0.5, 0.5828, 0.5, 0.8692, 0.04182, 0.8129, 0.01851, 0.8062, 0.0401, 0.8587, 0.06181, 0.875, 0.9452, 0.9167, 0.9452, 0.9167, 1.0, 0.875, 1.0, 0.4197, 0.4197, 0.37, 0.4578, 0.37, 0.4578, 0.4197, 0.4197, 0.5417, 0.9452, 0.5833, 0.9452, 0.5833, 1.0, 0.5417, 1.0, 0.3121, 0.01818, 0.37, 0.04215, 0.37, 0.04215, 0.3121, 0.01818, 0.875, 0.5548, 0.8333, 0.5548, 0.8339, 0.5, 0.8744, 0.5, 0.9202, 0.419, 0.9573, 0.3707, 0.9382, 0.3587, 0.9037, 0.4037, 0.5417, 0.5548, 0.5, 0.5548, 0.5006, 0.5, 0.5411, 0.5, 0.8113, 0.01806, 0.7509, 0.01011, 0.75, 0.03269, 0.8062, 0.0401, 0.8333, 0.9452, 0.875, 0.9452, 0.875, 1.0, 0.8333, 1.0, 0.4578, 0.37, 0.4197, 0.4197, 0.4197, 0.4197, 0.4578, 0.37, 0.5, 0.9452, 0.5417, 0.9452, 0.5417, 1.0, 0.5, 1.0, 0.25, 0.01, 0.3121, 0.01818, 0.3121, 0.01818, 0.25, 0.01, 0.8333, 0.5548, 0.7917, 0.5548, 0.7922, 0.5, 0.8328, 0.5, 0.9582, 0.3692, 0.9815, 0.3129, 0.9599, 0.3062, 0.9382, 0.3587, 0.5, 0.5548, 0.4583, 0.5548, 0.4589, 0.5, 0.4994, 0.5, 0.7491, 0.01011, 0.6887, 0.01806, 0.6938, 0.0401, 0.75, 0.03269, 0.7917, 0.9452, 0.8333, 0.9452, 0.8333, 1.0, 0.7917, 1.0, 0.4818, 0.3121, 0.4578, 0.37, 0.4578, 0.37, 0.4818, 0.3121, 0.4583, 0.9452, 0.5, 0.9452, 0.5, 1.0, 0.4583, 1.0, 0.1879, 0.01818, 0.25, 0.01, 0.25, 0.01, 0.1879, 0.01818, 0.7917, 0.5548, 0.75, 0.5548, 0.7506, 0.5, 0.7911, 0.5, 0.9819, 0.3113, 0.9899, 0.2509, 0.9673, 0.25, 0.9599, 0.3062, 0.4583, 0.5548, 0.4167, 0.5548, 0.4172, 0.5, 0.4578, 0.5, 0.6871, 0.01851, 0.6308, 0.04182, 0.6413, 0.06181, 0.6938, 0.0401, 0.75, 0.9452, 0.7917, 0.9452, 0.7917, 1.0, 0.75, 1.0, 0.49, 0.25, 0.4818, 0.3121, 0.4818, 0.3121, 0.49, 0.25, 0.4167, 0.9452, 0.4583, 0.9452, 0.4583, 1.0, 0.4167, 1.0, 0.13, 0.04215, 0.1879, 0.01818, 0.1879, 0.01818, 0.13, 0.04215, 0.75, 0.5548, 0.7083, 0.5548, 0.7089, 0.5, 0.7494, 0.5, 0.9899, 0.2491, 0.9819, 0.1887, 0.9599, 0.1938, 0.9673, 0.25, 0.4167, 0.5548, 0.375, 0.5548, 0.3756, 0.5, 0.4161, 0.5, 0.6293, 0.04268, 0.581, 0.07977, 0.5963, 0.09634, 0.6413, 0.06181, 0.7083, 0.9452, 0.75, 0.9452, 0.75, 1.0, 0.7083, 1.0, 0.4818, 0.1879, 0.49, 0.25, 0.49, 0.25, 0.4818, 0.1879, 0.375, 0.9452, 0.4167, 0.9452, 0.4167, 1.0, 0.375, 1.0, 0.08029, 0.08029, 0.13, 0.04215, 0.13, 0.04215, 0.08029, 0.08029, 0.7083, 0.5548, 0.6667, 0.5548, 0.6672, 0.5, 0.7078, 0.5, 0.9815, 0.1871, 0.9582, 0.1308, 0.9382, 0.1413, 0.9599, 0.1938, 0.6667, 0.9452, 0.7083, 0.9452, 0.7083, 1.0, 0.6667, 1.0, 0.4578, 0.13, 0.4818, 0.1879, 0.4818, 0.1879, 0.4578, 0.13, 0.375, 0.5548, 0.3333, 0.5548, 0.3339, 0.5, 0.3744, 0.5, 0.5798, 0.08098, 0.5427, 0.1293, 0.5618, 0.1413, 0.5963, 0.09634, 0.3333, 0.9452, 0.375, 0.9452, 0.375, 1.0, 0.3333, 1.0, 0.04215, 0.13, 0.08029, 0.08029, 0.08029, 0.08029, 0.04215, 0.13, 0.75, 0.4673, 0.8062, 0.4599, 0.8587, 0.4382, 0.9037, 0.4037, 0.9382, 0.3587, 0.9599, 0.3062, 0.9673, 0.25, 0.9599, 0.1938, 0.9382, 0.1413, 0.9037, 0.09634, 0.8587, 0.06181, 0.8062, 0.0401, 0.75, 0.03269, 0.6938, 0.0401, 0.6413, 0.06181, 0.5963, 0.09634, 0.5618, 0.1413, 0.5401, 0.1938, 0.5327, 0.25, 0.5401, 0.3062, 0.5618, 0.3587, 0.5963, 0.4037, 0.6413, 0.4382, 0.6938, 0.4599, 0.125, 0.5548, 0.125, 0.9452, 0.08333, 0.9452, 0.08333, 0.5548, 0.1879, 0.4818, 0.25, 0.49, 0.25, 0.49, 0.1879, 0.4818, 1.0, 0.5548, 1.0, 0.9452, 0.9583, 0.9452, 0.9583, 0.5548, 0.08333, 0.5548, 0.08333, 0.9452, 0.04167, 0.9452, 0.04167, 0.5548, 0.9583, 0.5548, 0.9583, 0.9452, 0.9167, 0.9452, 0.9167, 0.5548, 0.04167, 0.5548, 0.04167, 0.9452, -1.863e-07, 0.9452, -1.863e-07, 0.5548, 0.9167, 0.5548, 0.9167, 0.9452, 0.875, 0.9452, 0.875, 0.5548, 0.875, 0.5548, 0.875, 0.9452, 0.8333, 0.9452, 0.8333, 0.5548, 0.8333, 0.5548, 0.8333, 0.9452, 0.7917, 0.9452, 0.7917, 0.5548, 0.7917, 0.5548, 0.7917, 0.9452, 0.75, 0.9452, 0.75, 0.5548, 0.75, 0.5548, 0.75, 0.9452, 0.7083, 0.9452, 0.7083, 0.5548, 0.7083, 0.5548, 0.7083, 0.9452, 0.6667, 0.9452, 0.6667, 0.5548, 0.6667, 0.5548, 0.6667, 0.9452, 0.625, 0.9452, 0.625, 0.5548, 0.625, 0.5548, 0.625, 0.9452, 0.5833, 0.9452, 0.5833, 0.5548, 0.5833, 0.5548, 0.5833, 0.9452, 0.5417, 0.9452, 0.5417, 0.5548, 0.5417, 0.5548, 0.5417, 0.9452, 0.5, 0.9452, 0.5, 0.5548, 0.5, 0.5548, 0.5, 0.9452, 0.4583, 0.9452, 0.4583, 0.5548, 0.4583, 0.5548, 0.4583, 0.9452, 0.4167, 0.9452, 0.4167, 0.5548, 0.4167, 0.5548, 0.4167, 0.9452, 0.375, 0.9452, 0.375, 0.5548, 0.375, 0.5548, 0.375, 0.9452, 0.3333, 0.9452, 0.3333, 0.5548, 0.3333, 0.5548, 0.3333, 0.9452, 0.2917, 0.9452, 0.2917, 0.5548, 0.2917, 0.5548, 0.2917, 0.9452, 0.25, 0.9452, 0.25, 0.5548, 0.25, 0.5548, 0.25, 0.9452, 0.2083, 0.9452, 0.2083, 0.5548, 0.2083, 0.5548, 0.2083, 0.9452, 0.1667, 0.9452, 0.1667, 0.5548, 0.1667, 0.5548, 0.1667, 0.9452, 0.125, 0.9452, 0.125, 0.5548, 0.4157, 0.2056, 0.4215, 0.25, 0.4215, 0.25, 0.4157, 0.2056, 0.25, 0.49, 0.3121, 0.4818, 0.3121, 0.4818, 0.25, 0.49, 0.08029, 0.4197, 0.13, 0.4578, 0.13, 0.4578, 0.08029, 0.4197, 0.04215, 0.37, 0.08029, 0.4197, 0.08029, 0.4197, 0.04215, 0.37, 0.01818, 0.3121, 0.04215, 0.37, 0.04215, 0.37, 0.01818, 0.3121, 0.01, 0.25, 0.01818, 0.3121, 0.01818, 0.3121, 0.01, 0.25, 0.01818, 0.1879, 0.01, 0.25, 0.01, 0.25, 0.01818, 0.1879, 0.04215, 0.13, 0.01818, 0.1879, 0.01818, 0.1879, 0.04215, 0.13, 0.08029, 0.08029, 0.04215, 0.13, 0.04215, 0.13, 0.08029, 0.08029, 0.13, 0.4578, 0.1879, 0.4818, 0.1879, 0.4818, 0.13, 0.4578, 0.4197, 0.08029, 0.37, 0.04215, 0.37, 0.04215, 0.4197, 0.08029, 0.4578, 0.13, 0.4197, 0.08029, 0.4197, 0.08029, 0.4578, 0.13, 0.4818, 0.1879, 0.4578, 0.13, 0.4578, 0.13, 0.4818, 0.1879, 0.37, 0.04215, 0.3121, 0.01818, 0.3121, 0.01818, 0.37, 0.04215, 0.4197, 0.4197, 0.4578, 0.37, 0.4578, 0.37, 0.4197, 0.4197, 0.3121, 0.01818, 0.25, 0.01, 0.25, 0.01, 0.3121, 0.01818, 0.4578, 0.37, 0.4818, 0.3121, 0.4818, 0.3121, 0.4578, 0.37, 0.25, 0.01, 0.1879, 0.01818, 0.1879, 0.01818, 0.25, 0.01, 0.4818, 0.3121, 0.49, 0.25, 0.49, 0.25, 0.4818, 0.3121, 0.1879, 0.01818, 0.13, 0.04215, 0.13, 0.04215, 0.1879, 0.01818, 0.49, 0.25, 0.4818, 0.1879, 0.4818, 0.1879, 0.49, 0.25, 0.13, 0.04215, 0.08029, 0.08029, 0.08029, 0.08029, 0.13, 0.04215, 0.37, 0.4578, 0.4197, 0.4197, 0.4197, 0.4197, 0.37, 0.4578, 0.3121, 0.4818, 0.37, 0.4578, 0.37, 0.4578, 0.3121, 0.4818, 0.2056, 0.4157, 0.25, 0.4215, 0.25, 0.49, 0.1879, 0.4818, 0.1642, 0.3986, 0.2056, 0.4157, 0.1879, 0.4818, 0.13, 0.4578, 0.1287, 0.3713, 0.1642, 0.3986, 0.13, 0.4578, 0.08029, 0.4197, 0.1014, 0.3358, 0.1287, 0.3713, 0.08029, 0.4197, 0.04215, 0.37, 0.0843, 0.2944, 0.1014, 0.3358, 0.04215, 0.37, 0.01818, 0.3121, 0.07846, 0.25, 0.0843, 0.2944, 0.01818, 0.3121, 0.01, 0.25, 0.0843, 0.2056, 0.07846, 0.25, 0.01, 0.25, 0.01818, 0.1879, 0.1014, 0.1642, 0.0843, 0.2056, 0.01818, 0.1879, 0.04215, 0.13, 0.25, 0.4215, 0.2944, 0.4157, 0.3121, 0.4818, 0.25, 0.49, 0.3986, 0.1642, 0.3713, 0.1287, 0.4197, 0.08029, 0.4578, 0.13, 0.2944, 0.4157, 0.3358, 0.3986, 0.37, 0.4578, 0.3121, 0.4818, 0.3713, 0.1287, 0.3358, 0.1014, 0.37, 0.04215, 0.4197, 0.08029, 0.3358, 0.3986, 0.3713, 0.3713, 0.4197, 0.4197, 0.37, 0.4578, 0.3358, 0.1014, 0.2944, 0.0843, 0.3121, 0.01818, 0.37, 0.04215, 0.3713, 0.3713, 0.3986, 0.3358, 0.4578, 0.37, 0.4197, 0.4197, 0.2944, 0.0843, 0.25, 0.07846, 0.25, 0.01, 0.3121, 0.01818, 0.3986, 0.3358, 0.4157, 0.2944, 0.4818, 0.3121, 0.4578, 0.37, 0.25, 0.07846, 0.2056, 0.0843, 0.1879, 0.01818, 0.25, 0.01, 0.4157, 0.2944, 0.4215, 0.25, 0.49, 0.25, 0.4818, 0.3121, 0.2056, 0.0843, 0.1642, 0.1014, 0.13, 0.04215, 0.1879, 0.01818, 0.4215, 0.25, 0.4157, 0.2056, 0.4818, 0.1879, 0.49, 0.25, 0.1642, 0.1014, 0.1287, 0.1287, 0.08029, 0.08029, 0.13, 0.04215, 0.4157, 0.2056, 0.3986, 0.1642, 0.4578, 0.13, 0.4818, 0.1879, 0.1287, 0.1287, 0.1014, 0.1642, 0.04215, 0.13, 0.08029, 0.08029, 0.3713, 0.1287, 0.3986, 0.1642, 0.3986, 0.1642, 0.3713, 0.1287, 0.2944, 0.0843, 0.3358, 0.1014, 0.3358, 0.1014, 0.2944, 0.0843, 0.07846, 0.25, 0.0843, 0.2056, 0.0843, 0.2056, 0.07846, 0.25, 0.1287, 0.1287, 0.1642, 0.1014, 0.1642, 0.1014, 0.1287, 0.1287, 0.3986, 0.3358, 0.3713, 0.3713, 0.3713, 0.3713, 0.3986, 0.3358, 0.0843, 0.2056, 0.1014, 0.1642, 0.1014, 0.1642, 0.0843, 0.2056, 0.3986, 0.1642, 0.4157, 0.2056, 0.4157, 0.2056, 0.3986, 0.1642, 0.25, 0.4215, 0.2056, 0.4157, 0.2056, 0.4157, 0.25, 0.4215, 0.25, 0.07846, 0.2944, 0.0843, 0.2944, 0.0843, 0.25, 0.07846, 0.2944, 0.4157, 0.25, 0.4215, 0.25, 0.4215, 0.2944, 0.4157, 0.1014, 0.1642, 0.1287, 0.1287, 0.1287, 0.1287, 0.1014, 0.1642, 0.2056, 0.4157, 0.1642, 0.3986, 0.1642, 0.3986, 0.2056, 0.4157, 0.4157, 0.2944, 0.3986, 0.3358, 0.3986, 0.3358, 0.4157, 0.2944, 0.3713, 0.1287, 0.3986, 0.1642, 0.3986, 0.1642, 0.3713, 0.1287, 0.1642, 0.3986, 0.1287, 0.3713, 0.1287, 0.3713, 0.1642, 0.3986, 0.2056, 0.0843, 0.25, 0.07846, 0.25, 0.07846, 0.2056, 0.0843, 0.3358, 0.3986, 0.2944, 0.4157, 0.2944, 0.4157, 0.3358, 0.3986, 0.1287, 0.3713, 0.1014, 0.3358, 0.1014, 0.3358, 0.1287, 0.3713, 0.4215, 0.25, 0.4157, 0.2944, 0.4157, 0.2944, 0.4215, 0.25, 0.3358, 0.1014, 0.3713, 0.1287, 0.3713, 0.1287, 0.3358, 0.1014, 0.1014, 0.3358, 0.0843, 0.2944, 0.0843, 0.2944, 0.1014, 0.3358, 0.1642, 0.1014, 0.2056, 0.0843, 0.2056, 0.0843, 0.1642, 0.1014, 0.3713, 0.3713, 0.3358, 0.3986, 0.3358, 0.3986, 0.3713, 0.3713, 0.0843, 0.2944, 0.07846, 0.25, 0.07846, 0.25, 0.0843, 0.2944, 0.2944, 0.0843, 0.3358, 0.1014, 0.3358, 0.1014, 0.2944, 0.0843, 0.25, 0.4215, 0.2056, 0.4157, 0.2056, 0.4157, 0.25, 0.4215, 0.2056, 0.0843, 0.25, 0.07846, 0.25, 0.07846, 0.2056, 0.0843, 0.1014, 0.3358, 0.1014, 0.3358, 0.1014, 0.3358, 0.1014, 0.3358, 0.1287, 0.3713, 0.1014, 0.3358, 0.1014, 0.3358, 0.1287, 0.3713, 0.1014, 0.1642, 0.1014, 0.1642, 0.1014, 0.1642, 0.1014, 0.1642, 0.4157, 0.2944, 0.4215, 0.25, 0.4215, 0.25, 0.4157, 0.2944, 0.3358, 0.3986, 0.3358, 0.3986, 0.3358, 0.3986, 0.3358, 0.3986, 0.0843, 0.2944, 0.1014, 0.3358, 0.1014, 0.3358, 0.0843, 0.2944, 0.3713, 0.3713, 0.3358, 0.3986, 0.3358, 0.3986, 0.3713, 0.3713, 0.0843, 0.2944, 0.07846, 0.25, 0.07846, 0.25, 0.0843, 0.2944, 0.4157, 0.2056, 0.4215, 0.25, 0.4215, 0.25, 0.4157, 0.2056, 0.2944, 0.0843, 0.3358, 0.1014, 0.3358, 0.1014, 0.2944, 0.0843, 0.3986, 0.3358, 0.3986, 0.3358, 0.3986, 0.3358, 0.3986, 0.3358, 0.1287, 0.1287, 0.1642, 0.1014, 0.1642, 0.1014, 0.1287, 0.1287, 0.3358, 0.1014, 0.3713, 0.1287, 0.3713, 0.1287, 0.3358, 0.1014, 0.0843, 0.2056, 0.1014, 0.1642, 0.1014, 0.1642, 0.0843, 0.2056, 0.2944, 0.4157, 0.2944, 0.4157, 0.2944, 0.4157, 0.2944, 0.4157, 0.1287, 0.1287, 0.1287, 0.1287, 0.1287, 0.1287, 0.1287, 0.1287, 0.3358, 0.3986, 0.2944, 0.4157, 0.2944, 0.4157, 0.3358, 0.3986, 0.2944, 0.4157, 0.25, 0.4215, 0.25, 0.4215, 0.2944, 0.4157, 0.2056, 0.0843, 0.2056, 0.0843, 0.2056, 0.0843, 0.2056, 0.0843, 0.2056, 0.4157, 0.1642, 0.3986, 0.1642, 0.3986, 0.2056, 0.4157, 0.4157, 0.2944, 0.3986, 0.3358, 0.3986, 0.3358, 0.4157, 0.2944, 0.3713, 0.3713, 0.3358, 0.3986, 0.3358, 0.3986, 0.3713, 0.3713, 0.07846, 0.25, 0.0843, 0.2056, 0.0843, 0.2056, 0.07846, 0.25, 0.1287, 0.1287, 0.1642, 0.1014, 0.1642, 0.1014, 0.1287, 0.1287, 0.3986, 0.3358, 0.3713, 0.3713, 0.3713, 0.3713, 0.3986, 0.3358, 0.0843, 0.2056, 0.1014, 0.1642, 0.1014, 0.1642, 0.0843, 0.2056, 0.3986, 0.1642, 0.4157, 0.2056, 0.4157, 0.2056, 0.3986, 0.1642, 0.25, 0.4215, 0.2056, 0.4157, 0.2056, 0.4157, 0.25, 0.4215, 0.25, 0.07846, 0.2944, 0.0843, 0.2944, 0.0843, 0.25, 0.07846, 0.2944, 0.4157, 0.25, 0.4215, 0.25, 0.4215, 0.2944, 0.4157, 0.1014, 0.1642, 0.1287, 0.1287, 0.1287, 0.1287, 0.1014, 0.1642, 0.2056, 0.4157, 0.1642, 0.3986, 0.1642, 0.3986, 0.2056, 0.4157, 0.4157, 0.2944, 0.3986, 0.3358, 0.3986, 0.3358, 0.4157, 0.2944, 0.3713, 0.1287, 0.3986, 0.1642, 0.3986, 0.1642, 0.3713, 0.1287, 0.1642, 0.3986, 0.1287, 0.3713, 0.1287, 0.3713, 0.1642, 0.3986, 0.2056, 0.0843, 0.25, 0.07846, 0.25, 0.07846, 0.2056, 0.0843, 0.3358, 0.3986, 0.2944, 0.4157, 0.2944, 0.4157, 0.3358, 0.3986, 0.1287, 0.3713, 0.1014, 0.3358, 0.1014, 0.3358, 0.1287, 0.3713, 0.4215, 0.25, 0.4157, 0.2944, 0.4157, 0.2944, 0.4215, 0.25, 0.3358, 0.1014, 0.3713, 0.1287, 0.3713, 0.1287, 0.3358, 0.1014, 0.1014, 0.3358, 0.0843, 0.2944, 0.0843, 0.2944, 0.1014, 0.3358, 0.1642, 0.1014, 0.2056, 0.0843, 0.2056, 0.0843, 0.1642, 0.1014, 0.3713, 0.3713, 0.3358, 0.3986, 0.3358, 0.3986, 0.3713, 0.3713, 0.0843, 0.2944, 0.07846, 0.25, 0.07846, 0.25, 0.0843, 0.2944, 0.4157, 0.2056, 0.4215, 0.25, 0.4215, 0.25, 0.4157, 0.2056, 0.2944, 0.4157, 0.25, 0.4215, 0.2056, 0.4157, 0.1642, 0.3986, 0.1287, 0.3713, 0.1014, 0.3358, 0.0843, 0.2944, 0.07846, 0.25, 0.0843, 0.2056, 0.1014, 0.1642, 0.1287, 0.1287, 0.1642, 0.1014, 0.2056, 0.0843, 0.25, 0.07846, 0.2944, 0.0843, 0.3358, 0.1014, 0.3713, 0.1287, 0.3986, 0.1642, 0.4157, 0.2056, 0.4215, 0.25, 0.4157, 0.2944, 0.3986, 0.3358, 0.3713, 0.3713, 0.3358, 0.3986, 0.0843, 0.2944, 0.07846, 0.25, 0.07846, 0.25, 0.0843, 0.2944, 0.4157, 0.2056, 0.4215, 0.25, 0.4215, 0.25, 0.4157, 0.2056, 0.2944, 0.0843, 0.3358, 0.1014, 0.3358, 0.1014, 0.2944, 0.0843, 0.07846, 0.25, 0.0843, 0.2056, 0.0843, 0.2056, 0.07846, 0.25, 0.1287, 0.1287, 0.1642, 0.1014, 0.1642, 0.1014, 0.1287, 0.1287, 0.3986, 0.3358, 0.3713, 0.3713, 0.3713, 0.3713, 0.3986, 0.3358, 0.0843, 0.2056, 0.1014, 0.1642, 0.1014, 0.1642, 0.0843, 0.2056, 0.3986, 0.1642, 0.4157, 0.2056, 0.4157, 0.2056, 0.3986, 0.1642, 0.25, 0.4215, 0.2056, 0.4157, 0.2056, 0.4157, 0.25, 0.4215, 0.25, 0.07846, 0.2944, 0.0843, 0.2944, 0.0843, 0.25, 0.07846, 0.2944, 0.4157, 0.25, 0.4215, 0.25, 0.4215, 0.2944, 0.4157, 0.1014, 0.1642, 0.1287, 0.1287, 0.1287, 0.1287, 0.1014, 0.1642, 0.2056, 0.4157, 0.1642, 0.3986, 0.1642, 0.3986, 0.2056, 0.4157, 0.4157, 0.2944, 0.3986, 0.3358, 0.3986, 0.3358, 0.4157, 0.2944, 0.3713, 0.1287, 0.3986, 0.1642, 0.3986, 0.1642, 0.3713, 0.1287, 0.1642, 0.3986, 0.1287, 0.3713, 0.1287, 0.3713, 0.1642, 0.3986, 0.2056, 0.0843, 0.25, 0.07846, 0.25, 0.07846, 0.2056, 0.0843, 0.3358, 0.3986, 0.2944, 0.4157, 0.2944, 0.4157, 0.3358, 0.3986, 0.1287, 0.3713, 0.1014, 0.3358, 0.1014, 0.3358, 0.1287, 0.3713, 0.4215, 0.25, 0.4157, 0.2944, 0.4157, 0.2944, 0.4215, 0.25, 0.3358, 0.1014, 0.3713, 0.1287, 0.3713, 0.1287, 0.3358, 0.1014, 0.1014, 0.3358, 0.0843, 0.2944, 0.0843, 0.2944, 0.1014, 0.3358, 0.1642, 0.1014, 0.2056, 0.0843, 0.2056, 0.0843, 0.1642, 0.1014, 0.1642, 0.3986, 0.1287, 0.3713, 0.1287, 0.3713, 0.1642, 0.3986, 0.3358, 0.3986, 0.2944, 0.4157, 0.2944, 0.4157, 0.3358, 0.3986, 0.4215, 0.25, 0.4157, 0.2944, 0.4157, 0.2944, 0.4215, 0.25, 0.3358, 0.1014, 0.3713, 0.1287, 0.3713, 0.1287, 0.3358, 0.1014, 0.1014, 0.3358, 0.0843, 0.2944, 0.0843, 0.2944, 0.1014, 0.3358, 0.1642, 0.1014, 0.2056, 0.0843, 0.2056, 0.0843, 0.1642, 0.1014, 0.07846, 0.25, 0.0843, 0.2056, 0.0843, 0.2056, 0.07846, 0.25, 0.3986, 0.3358, 0.3713, 0.3713, 0.3713, 0.3713, 0.3986, 0.3358, 0.3986, 0.1642, 0.4157, 0.2056, 0.4157, 0.2056, 0.3986, 0.1642, 0.25, 0.4215, 0.2056, 0.4157, 0.2056, 0.4157, 0.25, 0.4215, 0.25, 0.07846, 0.2944, 0.0843, 0.2944, 0.0843, 0.25, 0.07846, 0.1014, 0.1642, 0.1287, 0.1287, 0.1287, 0.1287, 0.1014, 0.1642, 0.2056, 0.0843, 0.1642, 0.1014, 0.1642, 0.1014, 0.2056, 0.0843, 0.2056, 0.4157, 0.2056, 0.4157, 0.2056, 0.4157, 0.2056, 0.4157, 0.0843, 0.2056, 0.07846, 0.25, 0.07846, 0.25, 0.0843, 0.2056, 0.4157, 0.2944, 0.4157, 0.2944, 0.4157, 0.2944, 0.4157, 0.2944, 0.3986, 0.3358, 0.3713, 0.3713, 0.3713, 0.3713, 0.3986, 0.3358, 0.25, 0.4215, 0.25, 0.4215, 0.25, 0.4215, 0.25, 0.4215, 0.4215, 0.25, 0.4215, 0.25, 0.4215, 0.25, 0.4215, 0.25, 0.25, 0.07846, 0.2944, 0.0843, 0.2944, 0.0843, 0.25, 0.07846, 0.1642, 0.3986, 0.1287, 0.3713, 0.1287, 0.3713, 0.1642, 0.3986, 0.3358, 0.1014, 0.3358, 0.1014, 0.3358, 0.1014, 0.3358, 0.1014, 0.4157, 0.2056, 0.3986, 0.1642, 0.3986, 0.1642, 0.4157, 0.2056, 0.0843, 0.2944, 0.0843, 0.2944, 0.0843, 0.2944, 0.0843, 0.2944, 0.1287, 0.1287, 0.1014, 0.1642, 0.1014, 0.1642, 0.1287, 0.1287, 0.1014, 0.3358, 0.0843, 0.2944, 0.0843, 0.2944, 0.1014, 0.3358, 0.2944, 0.4157, 0.3358, 0.3986, 0.3358, 0.3986, 0.2944, 0.4157, 0.1642, 0.1014, 0.1642, 0.1014, 0.1642, 0.1014, 0.1642, 0.1014, 0.4215, 0.25, 0.4157, 0.2944, 0.4157, 0.2944, 0.4215, 0.25, 0.3986, 0.1642, 0.3986, 0.1642, 0.3986, 0.1642, 0.3986, 0.1642, 0.3713, 0.1287, 0.3358, 0.1014, 0.3358, 0.1014, 0.3713, 0.1287, 0.3713, 0.3713, 0.3713, 0.3713, 0.3713, 0.3713, 0.3713, 0.3713, 0.1642, 0.1014, 0.2056, 0.0843, 0.2056, 0.0843, 0.1642, 0.1014, 0.3713, 0.1287, 0.3713, 0.1287, 0.3713, 0.1287, 0.3713, 0.1287, 0.07846, 0.25, 0.0843, 0.2056, 0.0843, 0.2056, 0.07846, 0.25, 0.07846, 0.25, 0.07846, 0.25, 0.07846, 0.25, 0.07846, 0.25, 0.1287, 0.3713, 0.1287, 0.3713, 0.1287, 0.3713, 0.1287, 0.3713, 0.4157, 0.2056, 0.4157, 0.2056, 0.4157, 0.2056, 0.4157, 0.2056, 0.2056, 0.4157, 0.25, 0.4215, 0.25, 0.4215, 0.2056, 0.4157, 0.1642, 0.3986, 0.1642, 0.3986, 0.1642, 0.3986, 0.1642, 0.3986, 0.3713, 0.3713, 0.3986, 0.3358, 0.3986, 0.3358, 0.3713, 0.3713, 0.2944, 0.0843, 0.2944, 0.0843, 0.2944, 0.0843, 0.2944, 0.0843, 0.3986, 0.1642, 0.4157, 0.2056, 0.4157, 0.2056, 0.3986, 0.1642, 0.25, 0.07846, 0.25, 0.07846, 0.25, 0.07846, 0.25, 0.07846, 0.2944, 0.0843, 0.25, 0.07846, 0.25, 0.07846, 0.2944, 0.0843, 0.0843, 0.2056, 0.0843, 0.2056, 0.0843, 0.2056, 0.0843, 0.2056, 0.1014, 0.1642, 0.1287, 0.1287, 0.1287, 0.1287, 0.1014, 0.1642, 0.1287, 0.3713, 0.1642, 0.3986, 0.1642, 0.3986, 0.1287, 0.3713, -1.863e-07, 0.9452, 0.04167, 0.9452, 0.04167, 1.0, -1.863e-07, 1.0, 0.25, 0.49, 0.1879, 0.4818, 0.1879, 0.4818, 0.25, 0.49, 0.04167, 0.5548, -1.863e-07, 0.5548, 0.0005767, 0.5, 0.04109, 0.5, 0.6887, 0.4819, 0.7491, 0.4899, 0.75, 0.4673, 0.6938, 0.4599, 0.04167, 0.9452, 0.08333, 0.9452, 0.08333, 1.0, 0.04167, 1.0, 0.1879, 0.4818, 0.13, 0.4578, 0.13, 0.4578, 0.1879, 0.4818, 0.08333, 0.5548, 0.04167, 0.5548, 0.04224, 0.5, 0.08276, 0.5, 0.6308, 0.4582, 0.6871, 0.4815, 0.6938, 0.4599, 0.6413, 0.4382, 0.08333, 0.9452, 0.125, 0.9452, 0.125, 1.0, 0.08333, 1.0, 0.13, 0.4578, 0.08029, 0.4197, 0.08029, 0.4197, 0.13, 0.4578, 0.125, 0.5548, 0.08333, 0.5548, 0.08391, 0.5, 0.1244, 0.5, 0.581, 0.4202, 0.6293, 0.4573, 0.6413, 0.4382, 0.5963, 0.4037, 0.125, 0.9452, 0.1667, 0.9452, 0.1667, 1.0, 0.125, 1.0, 0.08029, 0.4197, 0.04215, 0.37, 0.04215, 0.37, 0.08029, 0.4197, 0.1667, 0.5548, 0.125, 0.5548, 0.1256, 0.5, 0.1661, 0.5, 0.5427, 0.3707, 0.5798, 0.419, 0.5963, 0.4037, 0.5618, 0.3587, 0.1667, 0.9452, 0.2083, 0.9452, 0.2083, 1.0, 0.1667, 1.0, 0.04215, 0.37, 0.01818, 0.3121, 0.01818, 0.3121, 0.04215, 0.37, 0.2083, 0.5548, 0.1667, 0.5548, 0.1672, 0.5, 0.2078, 0.5, 0.5185, 0.3129, 0.5418, 0.3692, 0.5618, 0.3587, 0.5401, 0.3062, 0.2083, 0.9452, 0.25, 0.9452, 0.25, 1.0, 0.2083, 1.0, 0.01818, 0.3121, 0.01, 0.25, 0.01, 0.25, 0.01818, 0.3121, 0.25, 0.5548, 0.2083, 0.5548, 0.2089, 0.5, 0.2494, 0.5, 0.5101, 0.2509, 0.5181, 0.3113, 0.5401, 0.3062, 0.5327, 0.25, 0.25, 0.9452, 0.2917, 0.9452, 0.2917, 1.0, 0.25, 1.0, 0.01, 0.25, 0.01818, 0.1879, 0.01818, 0.1879, 0.01, 0.25, 0.2917, 0.5548, 0.25, 0.5548, 0.2506, 0.5, 0.2911, 0.5, 0.5181, 0.1887, 0.5101, 0.2491, 0.5327, 0.25, 0.5401, 0.1938, 0.2917, 0.9452, 0.3333, 0.9452, 0.3333, 1.0, 0.2917, 1.0, 0.01818, 0.1879, 0.04215, 0.13, 0.04215, 0.13, 0.01818, 0.1879, 0.3333, 0.5548, 0.2917, 0.5548, 0.2922, 0.5, 0.3328, 0.5, 0.5418, 0.1308, 0.5185, 0.1871, 0.5401, 0.1938, 0.5618, 0.1413, 1.0, 0.5548, 0.9583, 0.5548, 0.9589, 0.5, 0.9994, 0.5, 0.7509, 0.4899, 0.8113, 0.4819, 0.8062, 0.4599, 0.75, 0.4673, 0.9583, 0.9452, 1.0, 0.9452, 1.0, 1.0, 0.9583, 1.0, 0.3121, 0.4818, 0.25, 0.49, 0.25, 0.49, 0.3121, 0.4818, 0.6667, 0.5548, 0.625, 0.5548, 0.6256, 0.5, 0.6661, 0.5, 0.9573, 0.1293, 0.9202, 0.08098, 0.9037, 0.09634, 0.9382, 0.1413, 0.625, 0.9452, 0.6667, 0.9452, 0.6667, 1.0, 0.625, 1.0, 0.4197, 0.08029, 0.4578, 0.13, 0.4578, 0.13, 0.4197, 0.08029, 0.9583, 0.5548, 0.9167, 0.5548, 0.9172, 0.5, 0.9578, 0.5, 0.8129, 0.4815, 0.8692, 0.4582, 0.8587, 0.4382, 0.8062, 0.4599, 0.625, 0.5548, 0.5833, 0.5548, 0.5839, 0.5, 0.6244, 0.5, 0.919, 0.07977, 0.8707, 0.04268, 0.8587, 0.06181, 0.9037, 0.09634, 0.9167, 0.9452, 0.9583, 0.9452, 0.9583, 1.0, 0.9167, 1.0, 0.37, 0.4578, 0.3121, 0.4818, 0.3121, 0.4818, 0.37, 0.4578, 0.5833, 0.9452, 0.625, 0.9452, 0.625, 1.0, 0.5833, 1.0, 0.37, 0.04215, 0.4197, 0.08029, 0.4197, 0.08029, 0.37, 0.04215, 0.9167, 0.5548, 0.875, 0.5548, 0.8756, 0.5, 0.9161, 0.5, 0.8707, 0.4573, 0.919, 0.4202, 0.9037, 0.4037, 0.8587, 0.4382, 0.5833, 0.5548, 0.5417, 0.5548, 0.5422, 0.5, 0.5828, 0.5, 0.8692, 0.04182, 0.8129, 0.01851, 0.8062, 0.0401, 0.8587, 0.06181, 0.875, 0.9452, 0.9167, 0.9452, 0.9167, 1.0, 0.875, 1.0, 0.4197, 0.4197, 0.37, 0.4578, 0.37, 0.4578, 0.4197, 0.4197, 0.5417, 0.9452, 0.5833, 0.9452, 0.5833, 1.0, 0.5417, 1.0, 0.3121, 0.01818, 0.37, 0.04215, 0.37, 0.04215, 0.3121, 0.01818, 0.875, 0.5548, 0.8333, 0.5548, 0.8339, 0.5, 0.8744, 0.5, 0.9202, 0.419, 0.9573, 0.3707, 0.9382, 0.3587, 0.9037, 0.4037, 0.5417, 0.5548, 0.5, 0.5548, 0.5006, 0.5, 0.5411, 0.5, 0.8113, 0.01806, 0.7509, 0.01011, 0.75, 0.03269, 0.8062, 0.0401, 0.8333, 0.9452, 0.875, 0.9452, 0.875, 1.0, 0.8333, 1.0, 0.4578, 0.37, 0.4197, 0.4197, 0.4197, 0.4197, 0.4578, 0.37, 0.5, 0.9452, 0.5417, 0.9452, 0.5417, 1.0, 0.5, 1.0, 0.25, 0.01, 0.3121, 0.01818, 0.3121, 0.01818, 0.25, 0.01, 0.8333, 0.5548, 0.7917, 0.5548, 0.7922, 0.5, 0.8328, 0.5, 0.9582, 0.3692, 0.9815, 0.3129, 0.9599, 0.3062, 0.9382, 0.3587, 0.5, 0.5548, 0.4583, 0.5548, 0.4589, 0.5, 0.4994, 0.5, 0.7491, 0.01011, 0.6887, 0.01806, 0.6938, 0.0401, 0.75, 0.03269, 0.7917, 0.9452, 0.8333, 0.9452, 0.8333, 1.0, 0.7917, 1.0, 0.4818, 0.3121, 0.4578, 0.37, 0.4578, 0.37, 0.4818, 0.3121, 0.4583, 0.9452, 0.5, 0.9452, 0.5, 1.0, 0.4583, 1.0, 0.1879, 0.01818, 0.25, 0.01, 0.25, 0.01, 0.1879, 0.01818, 0.7917, 0.5548, 0.75, 0.5548, 0.7506, 0.5, 0.7911, 0.5, 0.9819, 0.3113, 0.9899, 0.2509, 0.9673, 0.25, 0.9599, 0.3062, 0.4583, 0.5548, 0.4167, 0.5548, 0.4172, 0.5, 0.4578, 0.5, 0.6871, 0.01851, 0.6308, 0.04182, 0.6413, 0.06181, 0.6938, 0.0401, 0.75, 0.9452, 0.7917, 0.9452, 0.7917, 1.0, 0.75, 1.0, 0.49, 0.25, 0.4818, 0.3121, 0.4818, 0.3121, 0.49, 0.25, 0.4167, 0.9452, 0.4583, 0.9452, 0.4583, 1.0, 0.4167, 1.0, 0.13, 0.04215, 0.1879, 0.01818, 0.1879, 0.01818, 0.13, 0.04215, 0.75, 0.5548, 0.7083, 0.5548, 0.7089, 0.5, 0.7494, 0.5, 0.9899, 0.2491, 0.9819, 0.1887, 0.9599, 0.1938, 0.9673, 0.25, 0.4167, 0.5548, 0.375, 0.5548, 0.3756, 0.5, 0.4161, 0.5, 0.6293, 0.04268, 0.581, 0.07977, 0.5963, 0.09634, 0.6413, 0.06181, 0.7083, 0.9452, 0.75, 0.9452, 0.75, 1.0, 0.7083, 1.0, 0.4818, 0.1879, 0.49, 0.25, 0.49, 0.25, 0.4818, 0.1879, 0.375, 0.9452, 0.4167, 0.9452, 0.4167, 1.0, 0.375, 1.0, 0.08029, 0.08029, 0.13, 0.04215, 0.13, 0.04215, 0.08029, 0.08029, 0.7083, 0.5548, 0.6667, 0.5548, 0.6672, 0.5, 0.7078, 0.5, 0.9815, 0.1871, 0.9582, 0.1308, 0.9382, 0.1413, 0.9599, 0.1938, 0.6667, 0.9452, 0.7083, 0.9452, 0.7083, 1.0, 0.6667, 1.0, 0.4578, 0.13, 0.4818, 0.1879, 0.4818, 0.1879, 0.4578, 0.13, 0.375, 0.5548, 0.3333, 0.5548, 0.3339, 0.5, 0.3744, 0.5, 0.5798, 0.08098, 0.5427, 0.1293, 0.5618, 0.1413, 0.5963, 0.09634, 0.3333, 0.9452, 0.375, 0.9452, 0.375, 1.0, 0.3333, 1.0, 0.04215, 0.13, 0.08029, 0.08029, 0.08029, 0.08029, 0.04215, 0.13, 0.75, 0.4673, 0.8062, 0.4599, 0.8587, 0.4382, 0.9037, 0.4037, 0.9382, 0.3587, 0.9599, 0.3062, 0.9673, 0.25, 0.9599, 0.1938, 0.9382, 0.1413, 0.9037, 0.09634, 0.8587, 0.06181, 0.8062, 0.0401, 0.75, 0.03269, 0.6938, 0.0401, 0.6413, 0.06181, 0.5963, 0.09634, 0.5618, 0.1413, 0.5401, 0.1938, 0.5327, 0.25, 0.5401, 0.3062, 0.5618, 0.3587, 0.5963, 0.4037, 0.6413, 0.4382, 0.6938, 0.4599, 0.6043, 0.6686, 0.375, 0.6694, 0.375, 0.6694, 0.6043, 0.6686, 0.375, 0.5949, 0.6021, 0.5958, 0.6042, 0.666, 0.375, 0.6671, 0.375, 0.5916, 0.6007, 0.5926, 0.6007, 0.5926, 0.375, 0.5916, 0.375, 0.6671, 0.6042, 0.666, 0.6042, 0.666, 0.375, 0.6671, 0.375, 0.5949, 0.375, 0.5916, 0.375, 0.5916, 0.375, 0.5949, 0.625, 0.6184, 0.625, 0.6231, 0.625, 0.6231, 0.625, 0.6184, 0.375, 0.6694, 0.375, 0.6671, 0.375, 0.6671, 0.375, 0.6694, 0.6021, 0.5958, 0.375, 0.5949, 0.375, 0.5949, 0.6021, 0.5958, 0.375, 0.6694, 0.375, 0.6671, 0.375, 0.6671, 0.375, 0.6694, 0.625, 0.6231, 0.625, 0.5948, 0.625, 0.5948, 0.625, 0.6231, 0.6042, 0.666, 0.6021, 0.5958, 0.6021, 0.5958, 0.6042, 0.666, 0.625, 0.5916, 0.625, 0.6184, 0.625, 0.6184, 0.625, 0.5916, 0.6152, 0.6685, 0.6043, 0.6686, 0.6043, 0.6686, 0.6152, 0.6685, 0.6007, 0.5926, 0.6009, 0.5652, 0.6009, 0.5648, 0.6007, 0.5926, 0.625, 0.6231, 0.625, 0.5948, 0.625, 0.5948, 0.625, 0.6231, 0.625, 0.5948, 0.625, 0.6665, 0.625, 0.6665, 0.625, 0.5948, 0.6021, 0.5958, 0.375, 0.5949, 0.375, 0.5949, 0.6021, 0.5958, 0.6042, 0.666, 0.6021, 0.5958, 0.6021, 0.5958, 0.6042, 0.666, 0.625, 0.6231, 0.625, 0.5948, 0.625, 0.5916, 0.625, 0.6184, 0.375, 0.5916, 0.6007, 0.5926, 0.6021, 0.5958, 0.375, 0.5949, 0.6021, 0.5958, 0.6007, 0.5926, 0.6146, 0.5927, 0.6146, 0.5959, 0.6043, 0.6686, 0.6042, 0.666, 0.6021, 0.5958, 0.6146, 0.5959, 0.6152, 0.6685, 0.375, 0.6671, 0.6042, 0.666, 0.6043, 0.6686, 0.375, 0.6694, 0.375, 0.6671, 0.6042, 0.666, 0.6042, 0.666, 0.375, 0.6671, 0.625, 0.6184, 0.625, 0.6231, 0.625, 0.6231, 0.625, 0.6184, 0.6043, 0.6686, 0.375, 0.6694, 0.375, 0.6694, 0.6043, 0.6686, 0.375, 0.5949, 0.375, 0.5916, 0.375, 0.5916, 0.375, 0.5949, 0.625, 0.5948, 0.625, 0.6665, 0.625, 0.6665, 0.625, 0.5948, 0.375, 0.5916, 0.6007, 0.5926, 0.6007, 0.5926, 0.375, 0.5916, 0.6152, 0.6685, 0.6043, 0.6686, 0.6043, 0.6686, 0.6152, 0.6685, 0.625, 0.5916, 0.625, 0.6184, 0.625, 0.6184, 0.625, 0.5916, 0.625, 0.6633, 0.625, 0.6618, 0.625, 0.6656, 0.625, 0.6665, 0.625, 0.5986, 0.625, 0.6633, 0.625, 0.6665, 0.625, 0.5948, 0.625, 0.6618, 0.625, 0.6244, 0.625, 0.6231, 0.625, 0.6656, 0.625, 0.6244, 0.625, 0.5986, 0.625, 0.5948, 0.625, 0.6231, 0.625, 0.5895, 0.625, 0.6141, 0.625, 0.6184, 0.625, 0.5916, 0.625, 0.6141, 0.625, 0.5817, 0.625, 0.5837, 0.625, 0.6184, 0.625, 0.5895, 0.625, 0.5895, 0.625, 0.5916, 0.625, 0.5916, 0.625, 0.6141, 0.625, 0.5895, 0.625, 0.5895, 0.625, 0.6141, 0.75, 0.6694, 0.6302, 0.6694, 0.6302, 0.6694, 0.75, 0.6694, 0.6302, 0.6694, 0.631, 0.6694, 0.631, 0.6694, 0.6302, 0.6694, 0.631, 0.6694, 0.75, 0.6694, 0.75, 0.6694, 0.631, 0.6694, 0.625, 0.6618, 0.625, 0.6633, 0.625, 0.6633, 0.625, 0.6618, 0.625, 0.5895, 0.625, 0.5895, 0.625, 0.5895, 0.625, 0.5895, 0.625, 0.6633, 0.625, 0.5986, 0.625, 0.5986, 0.625, 0.6633, 0.0, 0.0, 0.0, 0.0, 0.0, 0.0, 0.0, 0.0, 0.375, 0.6491, 0.375, 0.6671, 0.6042, 0.666, 0.6037, 0.6485, 0.375, 0.6491, 0.6037, 0.6485, 0.6037, 0.6485, 0.375, 0.6491, 0.6037, 0.6485, 0.6042, 0.666, 0.6042, 0.666, 0.6037, 0.6485, 0.375, 0.631, 0.375, 0.5949, 0.375, 0.5949, 0.375, 0.631, 0.6042, 0.666, 0.375, 0.6671, 0.375, 0.6671, 0.6042, 0.666, 0.375, 0.5949, 0.6021, 0.5958, 0.6021, 0.5958, 0.375, 0.5949, 0.375, 0.6491, 0.375, 0.631, 0.375, 0.631, 0.375, 0.6491, 0.6021, 0.5958, 0.6032, 0.6309, 0.6032, 0.6309, 0.6021, 0.5958, 0.6021, 0.5958, 0.6032, 0.6309, 0.6032, 0.6309, 0.6021, 0.5958, 0.375, 0.5949, 0.375, 0.631, 0.6032, 0.6309, 0.6021, 0.5958, 0.375, 0.6671, 0.375, 0.6491, 0.375, 0.6491, 0.375, 0.6671, 0.6032, 0.6309, 0.6037, 0.6485, 0.6037, 0.6485, 0.6032, 0.6309, 0.375, 0.631, 0.6032, 0.6309, 0.6037, 0.6485, 0.375, 0.6491, 0.375, 0.631, 0.375, 0.6491, 0.6037, 0.6485, 0.6032, 0.6309, 0.375, 0.6491, 0.6037, 0.6485, 0.6042, 0.666, 0.375, 0.6671, 0.375, 0.5949, 0.6021, 0.5958, 0.6032, 0.6309, 0.375, 0.631, 0.375, 0.631, 0.375, 0.5949, 0.375, 0.5949, 0.375, 0.631, 0.375, 0.6671, 0.375, 0.6491, 0.375, 0.6491, 0.375, 0.6671, 0.6032, 0.6309, 0.375, 0.631, 0.375, 0.631, 0.6032, 0.6309, 0.6042, 0.666, 0.375, 0.6671, 0.375, 0.6671, 0.6042, 0.666, 0.375, 0.5949, 0.6021, 0.5958, 0.6021, 0.5958, 0.375, 0.5949, 0.6037, 0.6485, 0.6042, 0.666, 0.6042, 0.666, 0.6037, 0.6485, 0.5, 0.2158, 0.44, 0.2158, 0.44, 0.2158, 0.5, 0.2158, 0.375, 0.25, 0.625, 0.25, 0.625, 0.5, 0.375, 0.5, 0.375, 0.625, 0.625, 0.625, 0.625, 0.75, 0.375, 0.75, 0.375, 0.75, 0.625, 0.75, 0.625, 1.0, 0.375, 1.0, 0.125, 0.6875, 0.375, 0.6875, 0.375, 0.75, 0.125, 0.75, 0.375, 0.25, 0.375, 0.5, 0.375, 0.5, 0.375, 0.25, 0.625, 0.5, 0.75, 0.5, 0.75, 0.75, 0.625, 0.75, 0.125, 0.5, 0.375, 0.5, 0.375, 0.625, 0.125, 0.625, 0.375, 0.5625, 0.625, 0.5625, 0.625, 0.625, 0.375, 0.625, 0.44, 0.03423, 0.5, 0.03423, 0.5, 0.03423, 0.44, 0.03423, 0.375, 0.0, 0.4375, 0.0, 0.4375, 0.25, 0.375, 0.25, 0.375, 0.5, 0.625, 0.5, 0.625, 0.5625, 0.375, 0.5625, 0.75, 0.5, 0.8125, 0.5, 0.8125, 0.75, 0.75, 0.75, 0.125, 0.625, 0.375, 0.625, 0.375, 0.6875, 0.125, 0.6875, 0.8125, 0.5, 0.875, 0.5, 0.875, 0.75, 0.8125, 0.75, 0.125, 0.6875, 0.125, 0.75, 0.125, 0.75, 0.125, 0.6875, 0.375, 0.5, 0.375, 0.5625, 0.375, 0.5625, 0.375, 0.5, 0.8125, 0.75, 0.8125, 0.5, 0.8125, 0.5, 0.8125, 0.75, 0.5, 0.2158, 0.6206, 0.2158, 0.625, 0.25, 0.5, 0.25, 0.6206, 0.2158, 0.6206, 0.03423, 0.625, 0.0, 0.625, 0.25, 0.44, 0.2158, 0.5, 0.2158, 0.5, 0.25, 0.4375, 0.25, 0.6206, 0.03423, 0.5, 0.03423, 0.5, 0.0, 0.625, 0.0, 0.5, 0.03423, 0.44, 0.03423, 0.4375, 0.0, 0.5, 0.0, 0.44, 0.03423, 0.44, 0.2158, 0.4375, 0.25, 0.4375, 0.0, 0.5, 0.03423, 0.6206, 0.03423, 0.6206, 0.2158, 0.5, 0.2158, 0.44, 0.03423, 0.5, 0.03423, 0.5, 0.2158, 0.44, 0.2158, 0.6206, 0.2158, 0.5, 0.2158, 0.5, 0.2158, 0.6206, 0.2158, 0.44, 0.2158, 0.44, 0.03423, 0.44, 0.03423, 0.44, 0.2158, 0.5, 0.03423, 0.6206, 0.03423, 0.6206, 0.03423, 0.5, 0.03423, 0.6206, 0.03423, 0.6206, 0.2158, 0.6206, 0.2158, 0.6206, 0.03423, 0.6149, 0.7529, 0.6149, 0.7509, 0.6149, 0.75, 0.6149, 0.7509, 0.6048, 0.75, 0.6149, 0.75, 0.6206, 0.7529, 0.6206, 0.875, 0.6149, 0.875, 0.6149, 0.7509, 0.6149, 0.7509, 0.6149, 0.875, 0.6048, 0.875, 0.6048, 0.75, 0.6302, 0.6694, 0.6302, 0.7478, 0.6235, 0.7488, 0.6149, 0.7483, 0.6152, 0.6685, 0.3851, 0.75, 0.3851, 0.875, 0.375, 0.875, 0.375, 0.75, 0.375, 0.75, 0.25, 0.75, 0.25, 0.7482, 0.375, 0.7475, 0.3884, 0.6839, 0.375, 0.6843, 0.375, 0.6694, 0.6043, 0.6686, 0.6152, 0.6685, 0.6149, 0.7483, 0.6048, 0.75, 0.3851, 0.75, 0.3779, 0.7493, 0.375, 0.7475, 0.375, 0.736, 0.3884, 0.7364, 0.4202, 0.7355, 0.4498, 0.7329, 0.4752, 0.7287, 0.4947, 0.7233, 0.5069, 0.7169, 0.5111, 0.7102, 0.5069, 0.7034, 0.4947, 0.697, 0.4752, 0.6916, 0.4498, 0.6874, 0.4202, 0.6848, 0.625, 0.5804, 0.625, 0.5817, 0.625, 0.6141, 0.625, 0.6141, 0.625, 0.5837, 0.6312, 0.5854, 0.6312, 0.6662, 0.625, 0.6656, 0.625, 0.6231, 0.625, 0.6184, 0.6312, 0.5854, 0.75, 0.5839, 0.75, 0.6662, 0.6312, 0.6662, 0.375, 0.5657, 0.6009, 0.5652, 0.6007, 0.5926, 0.375, 0.5916])
me_cube.materials.append(mat_material)
me_cube.use_mirror_vertex_groups = False
me_cube.update()

# ---- objects
ob_cube = bpy.data.objects.new('Cube', me_cube)
ob_light = bpy.data.objects.new('Light', light_light)
ob_camera = bpy.data.objects.new('Camera', cam_camera)

# ---- transforms, parenting, visibility, modifiers, constraints
ob_cube.location = (0.006563, 0.0, 0.0)
ob_cube.lock_rotations_4d = False
ob_cube.empty_display_type = 'ARROWS'
ob_cube.lineart.crease_threshold = 0.0
_m = ob_cube.modifiers.new('Mirror', 'MIRROR')
_m = ob_cube.modifiers.new('Mirror.001', 'MIRROR')
ob_light.location = (4.076, 1.005, 5.904)
ob_light.rotation_euler = (0.6503, 0.05522, 1.866)
ob_light.lock_rotations_4d = False
ob_light.empty_display_type = 'ARROWS'
ob_light.color = (0.0, 0.0, 0.0, 0.0)
ob_light.lineart.crease_threshold = 0.0
ob_camera.location = (7.359, -6.926, 4.958)
ob_camera.rotation_euler = (1.109, 0.0, 0.8149)
ob_camera.lock_rotations_4d = False
ob_camera.empty_display_type = 'ARROWS'
ob_camera.color = (0.0, 0.0, 0.0, 0.0)
ob_camera.display_type = 'WIRE'
ob_camera.lineart.crease_threshold = 0.0

# ---- collection membership
col_collection.objects.link(ob_cube)
col_collection.objects.link(ob_light)
col_collection.objects.link(ob_camera)

# ---- scene / render settings (as saved in the file)
scene.camera = ob_camera
scene.frame_start = 1; scene.frame_end = 250; scene.frame_set(18)
scene.render.engine = 'BLENDER_EEVEE_NEXT'
bpy.context.view_layer.update()
